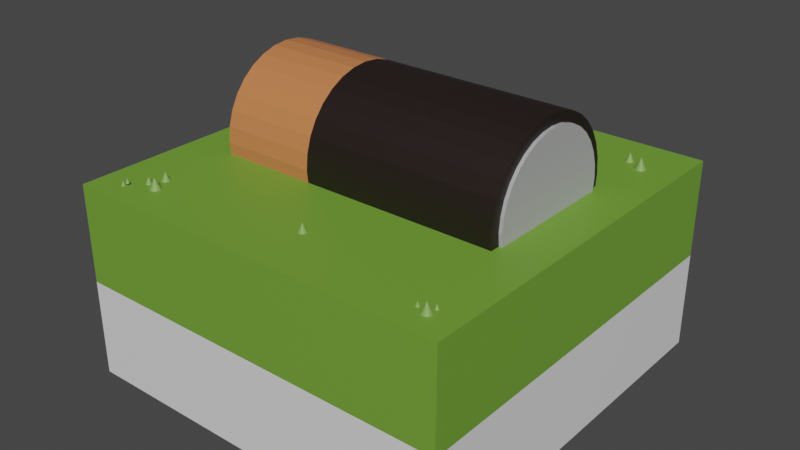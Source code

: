 # Source: batteryTile.blend  (saved by Blender 3.5.10; exported with 4.5.12 LTS)
import bpy
from mathutils import Matrix  # noqa: F401  (used for matrix-valued properties, if any)

bpy.ops.wm.read_factory_settings(use_empty=True)
scene = bpy.context.scene
scene.name = 'Scene'

# ---- collections
col_collection = bpy.data.collections.new('Collection'); scene.collection.children.link(col_collection)

# ---- materials (node trees are filled in below, after node groups)
mat_batterygold = bpy.data.materials.new('BatteryGold')
mat_batterygold.use_transparent_shadow = False
mat_batteryblack = bpy.data.materials.new('BatteryBlack')
mat_batteryblack.use_transparent_shadow = False
mat_batterymetal = bpy.data.materials.new('BatteryMetal')
mat_batterymetal.use_transparent_shadow = False
mat_base = bpy.data.materials.new('Base')
mat_base.use_transparent_shadow = False
mat_plains = bpy.data.materials.new('Plains')
mat_plains.use_transparent_shadow = False
mat_grass = bpy.data.materials.new('Grass')
mat_grass.use_transparent_shadow = False

# ---- material node trees
mat_batterygold.use_nodes = True; mat_batterygold.node_tree.nodes.clear()
_N = mat_batterygold.node_tree.nodes; _L = mat_batterygold.node_tree.links
n0 = _N.new('ShaderNodeBsdfPrincipled'); n0.name = 'Principled BSDF'; n0.location = (10, 300)
n0.distribution = 'GGX'
n0.subsurface_method = 'RANDOM_WALK_SKIN'
n0.inputs[0].default_value = (0.6095, 0.2031, 0.07279, 1.0)
n0.inputs[3].default_value = 1.45
n0.inputs[27].default_value = (0.0, 0.0, 0.0, 1.0)
n0.inputs[28].default_value = 1.0
n1 = _N.new('ShaderNodeOutputMaterial'); n1.name = 'Material Output'; n1.location = (300, 300)
_L.new(n0.outputs[0], n1.inputs[0])
n1.is_active_output = True
mat_batteryblack.use_nodes = True; mat_batteryblack.node_tree.nodes.clear()
_N = mat_batteryblack.node_tree.nodes; _L = mat_batteryblack.node_tree.links
n0 = _N.new('ShaderNodeBsdfPrincipled'); n0.name = 'Principled BSDF'; n0.location = (10, 300)
n0.distribution = 'GGX'
n0.subsurface_method = 'RANDOM_WALK_SKIN'
n0.inputs[0].default_value = (0.01526, 0.008624, 0.007057, 1.0)
n0.inputs[3].default_value = 1.45
n0.inputs[27].default_value = (0.0, 0.0, 0.0, 1.0)
n0.inputs[28].default_value = 1.0
n1 = _N.new('ShaderNodeOutputMaterial'); n1.name = 'Material Output'; n1.location = (300, 300)
_L.new(n0.outputs[0], n1.inputs[0])
n1.is_active_output = True
mat_batterymetal.use_nodes = True; mat_batterymetal.node_tree.nodes.clear()
_N = mat_batterymetal.node_tree.nodes; _L = mat_batterymetal.node_tree.links
n0 = _N.new('ShaderNodeBsdfPrincipled'); n0.name = 'Principled BSDF'; n0.location = (10, 300)
n0.distribution = 'GGX'
n0.subsurface_method = 'RANDOM_WALK_SKIN'
n0.inputs[0].default_value = (0.4339, 0.4339, 0.4339, 1.0)
n0.inputs[3].default_value = 1.45
n0.inputs[27].default_value = (0.0, 0.0, 0.0, 1.0)
n0.inputs[28].default_value = 1.0
n1 = _N.new('ShaderNodeOutputMaterial'); n1.name = 'Material Output'; n1.location = (300, 300)
_L.new(n0.outputs[0], n1.inputs[0])
n1.is_active_output = True
mat_base.use_nodes = True; mat_base.node_tree.nodes.clear()
_N = mat_base.node_tree.nodes; _L = mat_base.node_tree.links
n0 = _N.new('ShaderNodeBsdfPrincipled'); n0.name = 'Principled BSDF'; n0.location = (10, 300)
n0.distribution = 'GGX'
n0.subsurface_method = 'RANDOM_WALK_SKIN'
n0.inputs[3].default_value = 1.45
n0.inputs[27].default_value = (0.0, 0.0, 0.0, 1.0)
n0.inputs[28].default_value = 1.0
n1 = _N.new('ShaderNodeOutputMaterial'); n1.name = 'Material Output'; n1.location = (300, 300)
_L.new(n0.outputs[0], n1.inputs[0])
n1.is_active_output = True
mat_plains.use_nodes = True; mat_plains.node_tree.nodes.clear()
_N = mat_plains.node_tree.nodes; _L = mat_plains.node_tree.links
n0 = _N.new('ShaderNodeBsdfPrincipled'); n0.name = 'Principled BSDF'; n0.location = (10, 300)
n0.distribution = 'GGX'
n0.subsurface_method = 'RANDOM_WALK_SKIN'
n0.inputs[0].default_value = (0.1658, 0.3547, 0.03895, 1.0)
n0.inputs[3].default_value = 1.45
n0.inputs[27].default_value = (0.0, 0.0, 0.0, 1.0)
n0.inputs[28].default_value = 1.0
n1 = _N.new('ShaderNodeOutputMaterial'); n1.name = 'Material Output'; n1.location = (300, 300)
_L.new(n0.outputs[0], n1.inputs[0])
n1.is_active_output = True
mat_grass.use_nodes = True; mat_grass.node_tree.nodes.clear()
_N = mat_grass.node_tree.nodes; _L = mat_grass.node_tree.links
n0 = _N.new('ShaderNodeBsdfPrincipled'); n0.name = 'Principled BSDF'; n0.location = (10, 300)
n0.distribution = 'GGX'
n0.subsurface_method = 'RANDOM_WALK_SKIN'
n0.inputs[0].default_value = (0.2116, 0.3844, 0.0897, 1.0)
n0.inputs[3].default_value = 1.45
n0.inputs[27].default_value = (0.0, 0.0, 0.0, 1.0)
n0.inputs[28].default_value = 1.0
n1 = _N.new('ShaderNodeOutputMaterial'); n1.name = 'Material Output'; n1.location = (300, 300)
_L.new(n0.outputs[0], n1.inputs[0])
n1.is_active_output = True

# ---- world
world_world = bpy.data.worlds.new('World'); scene.world = world_world
world_world.use_nodes = True; world_world.node_tree.nodes.clear()
_N = world_world.node_tree.nodes; _L = world_world.node_tree.links
n0 = _N.new('ShaderNodeOutputWorld'); n0.name = 'World Output'; n0.location = (300, 300)
n1 = _N.new('ShaderNodeBackground'); n1.name = 'Background'; n1.location = (10, 300)
n1.inputs[0].default_value = (0.05088, 0.05088, 0.05088, 1.0)
_L.new(n1.outputs[0], n0.inputs[0])
n0.is_active_output = True
world_world.color = (0.05088, 0.05088, 0.05088)
world_world.use_sun_shadow = False
world_world.sun_shadow_jitter_overblur = 0.0

# ---- meshes
me_cylinder = bpy.data.meshes.new('Cylinder')
me_cylinder.from_pydata([(-0.375, 0.2, 1.639e-08), (0.375, 0.2, -1.639e-08), (-0.375, 0.1962, -0.03902), (0.375, 0.1962, -0.03902), (-0.375, 0.1848, -0.07654), (0.375, 0.1848, -0.07654), (-0.375, 0.1663, -0.1111), (0.375, 0.1663, -0.1111), (-0.375, 0.1414, -0.1414), (0.375, 0.1414, -0.1414), (-0.375, 0.1111, -0.1663), (0.375, 0.1111, -0.1663), (-0.375, 0.07654, -0.1848), (0.375, 0.07654, -0.1848), (-0.375, 0.03902, -0.1962), (0.375, 0.03902, -0.1962), (-0.375, 0.0, -0.2), (0.375, 0.0, -0.2), (-0.375, -0.03902, -0.1962), (0.375, -0.03902, -0.1962), (-0.375, -0.07654, -0.1848), (0.375, -0.07654, -0.1848), (-0.375, -0.1111, -0.1663), (0.375, -0.1111, -0.1663), (-0.375, -0.1414, -0.1414), (0.375, -0.1414, -0.1414), (-0.375, -0.1663, -0.1111), (0.375, -0.1663, -0.1111), (-0.375, -0.1848, -0.07654), (0.375, -0.1848, -0.07654), (-0.375, -0.1962, -0.03902), (0.375, -0.1962, -0.03902), (-0.375, -0.2, 1.639e-08), (0.375, -0.2, -1.639e-08), (-0.375, -0.1962, 0.03902), (0.375, -0.1962, 0.03902), (-0.375, -0.1848, 0.07654), (0.375, -0.1848, 0.07654), (-0.375, -0.1663, 0.1111), (0.375, -0.1663, 0.1111), (-0.375, -0.1414, 0.1414), (0.375, -0.1414, 0.1414), (-0.375, -0.1111, 0.1663), (0.375, -0.1111, 0.1663), (-0.375, -0.07654, 0.1848), (0.375, -0.07654, 0.1848), (-0.375, -0.03902, 0.1962), (0.375, -0.03902, 0.1962), (-0.375, 0.0, 0.2), (0.375, 0.0, 0.2), (-0.375, 0.03902, 0.1962), (0.375, 0.03902, 0.1962), (-0.375, 0.07654, 0.1848), (0.375, 0.07654, 0.1848), (-0.375, 0.1111, 0.1663), (0.375, 0.1111, 0.1663), (-0.375, 0.1414, 0.1414), (0.375, 0.1414, 0.1414), (-0.375, 0.1663, 0.1111), (0.375, 0.1663, 0.1111), (-0.375, 0.1848, 0.07654), (0.375, 0.1848, 0.07654), (-0.375, 0.1962, 0.03902), (0.375, 0.1962, 0.03902), (-0.1249, 0.2, 0.0), (-0.1249, 0.1962, -0.03902), (-0.1249, 0.1848, -0.07654), (-0.1249, 0.1663, -0.1111), (-0.1249, 0.1414, -0.1414), (-0.1249, 0.1111, -0.1663), (-0.1249, 0.07654, -0.1848), (-0.1249, 0.03902, -0.1962), (-0.1249, 0.0, -0.2), (-0.1249, -0.03902, -0.1962), (-0.1249, -0.07654, -0.1848), (-0.1249, -0.1111, -0.1663), (-0.1249, -0.1414, -0.1414), (-0.1249, -0.1663, -0.1111), (-0.1249, -0.1848, -0.07654), (-0.1249, -0.1962, -0.03902), (-0.1249, -0.2, 0.0), (-0.1249, -0.1962, 0.03902), (-0.1249, -0.1848, 0.07654), (-0.1249, -0.1663, 0.1111), (-0.1249, -0.1414, 0.1414), (-0.1249, -0.1111, 0.1663), (-0.1249, -0.07654, 0.1848), (-0.1249, -0.03902, 0.1962), (-0.1249, 0.0, 0.2), (-0.1249, 0.03902, 0.1962), (-0.1249, 0.07654, 0.1848), (-0.1249, 0.1111, 0.1663), (-0.1249, 0.1414, 0.1414), (-0.1249, 0.1663, 0.1111), (-0.1249, 0.1848, 0.07654), (-0.1249, 0.1962, 0.03902), (-0.375, 0.2, 1.639e-08), (-0.375, 0.1962, -0.03902), (-0.375, 0.1848, -0.07654), (-0.375, 0.1663, -0.1111), (-0.375, 0.1414, -0.1414), (-0.375, 0.1111, -0.1663), (-0.375, 0.07654, -0.1848), (-0.375, 0.03902, -0.1962), (-0.375, 0.0, -0.2), (-0.375, -0.03902, -0.1962), (-0.375, -0.07654, -0.1848), (-0.375, -0.1111, -0.1663), (-0.375, -0.1414, -0.1414), (-0.375, -0.1663, -0.1111), (-0.375, -0.1848, -0.07654), (-0.375, -0.1962, -0.03902), (-0.375, -0.2, 1.639e-08), (-0.375, -0.1962, 0.03902), (-0.375, -0.1848, 0.07654), (-0.375, -0.1663, 0.1111), (-0.375, -0.1414, 0.1414), (-0.375, -0.1111, 0.1663), (-0.375, -0.07654, 0.1848), (-0.375, -0.03902, 0.1962), (-0.375, 0.0, 0.2), (-0.375, 0.03902, 0.1962), (-0.375, 0.07654, 0.1848), (-0.375, 0.1111, 0.1663), (-0.375, 0.1414, 0.1414), (-0.375, 0.1663, 0.1111), (-0.375, 0.1848, 0.07654), (-0.375, 0.1962, 0.03902), (-0.375, 0.2, 1.639e-08), (-0.375, 0.1962, -0.03902), (-0.375, 0.1848, -0.07654), (-0.375, 0.1663, -0.1111), (-0.375, 0.1414, -0.1414), (-0.375, 0.1111, -0.1663), (-0.375, 0.07654, -0.1848), (-0.375, 0.03902, -0.1962), (-0.375, 0.0, -0.2), (-0.375, -0.03902, -0.1962), (-0.375, -0.07654, -0.1848), (-0.375, -0.1111, -0.1663), (-0.375, -0.1414, -0.1414), (-0.375, -0.1663, -0.1111), (-0.375, -0.1848, -0.07654), (-0.375, -0.1962, -0.03902), (-0.375, -0.2, 1.639e-08), (-0.375, -0.1962, 0.03902), (-0.375, -0.1848, 0.07654), (-0.375, -0.1663, 0.1111), (-0.375, -0.1414, 0.1414), (-0.375, -0.1111, 0.1663), (-0.375, -0.07654, 0.1848), (-0.375, -0.03902, 0.1962), (-0.375, 0.0, 0.2), (-0.375, 0.03902, 0.1962), (-0.375, 0.07654, 0.1848), (-0.375, 0.1111, 0.1663), (-0.375, 0.1414, 0.1414), (-0.375, 0.1663, 0.1111), (-0.375, 0.1848, 0.07654), (-0.375, 0.1962, 0.03902), (-0.375, 0.2, 1.639e-08), (-0.375, 0.1962, -0.03902), (-0.375, 0.1848, -0.07654), (-0.375, 0.1663, -0.1111), (-0.375, 0.1414, -0.1414), (-0.375, 0.1111, -0.1663), (-0.375, 0.07654, -0.1848), (-0.375, 0.03902, -0.1962), (-0.375, 0.0, -0.2), (-0.375, -0.03902, -0.1962), (-0.375, -0.07654, -0.1848), (-0.375, -0.1111, -0.1663), (-0.375, -0.1414, -0.1414), (-0.375, -0.1663, -0.1111), (-0.375, -0.1848, -0.07654), (-0.375, -0.1962, -0.03902), (-0.375, -0.2, 1.639e-08), (-0.375, -0.1962, 0.03902), (-0.375, -0.1848, 0.07654), (-0.375, -0.1663, 0.1111), (-0.375, -0.1414, 0.1414), (-0.375, -0.1111, 0.1663), (-0.375, -0.07654, 0.1848), (-0.375, -0.03902, 0.1962), (-0.375, 0.0, 0.2), (-0.375, 0.03902, 0.1962), (-0.375, 0.07654, 0.1848), (-0.375, 0.1111, 0.1663), (-0.375, 0.1414, 0.1414), (-0.375, 0.1663, 0.1111), (-0.375, 0.1848, 0.07654), (-0.375, 0.1962, 0.03902), (-0.375, 0.2, 1.639e-08), (-0.375, 0.1962, -0.03902), (-0.375, 0.1848, -0.07654), (-0.375, 0.1663, -0.1111), (-0.375, 0.1414, -0.1414), (-0.375, 0.1111, -0.1663), (-0.375, 0.07654, -0.1848), (-0.375, 0.03902, -0.1962), (-0.375, 0.0, -0.2), (-0.375, -0.03902, -0.1962), (-0.375, -0.07654, -0.1848), (-0.375, -0.1111, -0.1663), (-0.375, -0.1414, -0.1414), (-0.375, -0.1663, -0.1111), (-0.375, -0.1848, -0.07654), (-0.375, -0.1962, -0.03902), (-0.375, -0.2, 1.639e-08), (-0.375, -0.1962, 0.03902), (-0.375, -0.1848, 0.07654), (-0.375, -0.1663, 0.1111), (-0.375, -0.1414, 0.1414), (-0.375, -0.1111, 0.1663), (-0.375, -0.07654, 0.1848), (-0.375, -0.03902, 0.1962), (-0.375, 0.0, 0.2), (-0.375, 0.03902, 0.1962), (-0.375, 0.07654, 0.1848), (-0.375, 0.1111, 0.1663), (-0.375, 0.1414, 0.1414), (-0.375, 0.1663, 0.1111), (-0.375, 0.1848, 0.07654), (-0.375, 0.1962, 0.03902), (-0.375, 0.2, 1.639e-08), (-0.375, 0.1962, -0.03902), (-0.375, 0.1848, -0.07654), (-0.375, 0.1663, -0.1111), (-0.375, 0.1414, -0.1414), (-0.375, 0.1111, -0.1663), (-0.375, 0.07654, -0.1848), (-0.375, 0.03902, -0.1962), (-0.375, 0.0, -0.2), (-0.375, -0.03902, -0.1962), (-0.375, -0.07654, -0.1848), (-0.375, -0.1111, -0.1663), (-0.375, -0.1414, -0.1414), (-0.375, -0.1663, -0.1111), (-0.375, -0.1848, -0.07654), (-0.375, -0.1962, -0.03902), (-0.375, -0.2, 1.639e-08), (-0.375, -0.1962, 0.03902), (-0.375, -0.1848, 0.07654), (-0.375, -0.1663, 0.1111), (-0.375, -0.1414, 0.1414), (-0.375, -0.1111, 0.1663), (-0.375, -0.07654, 0.1848), (-0.375, -0.03902, 0.1962), (-0.375, 0.0, 0.2), (-0.375, 0.03902, 0.1962), (-0.375, 0.07654, 0.1848), (-0.375, 0.1111, 0.1663), (-0.375, 0.1414, 0.1414), (-0.375, 0.1663, 0.1111), (-0.375, 0.1848, 0.07654), (-0.375, 0.1962, 0.03902), (-0.375, 0.05867, 4.808e-09), (-0.375, 0.05754, -0.01145), (-0.375, 0.0542, -0.02245), (-0.375, 0.04878, -0.0326), (-0.375, 0.04149, -0.04149), (-0.375, 0.0326, -0.04878), (-0.375, 0.02245, -0.0542), (-0.375, 0.01145, -0.05754), (-0.375, 1.316e-09, -0.05867), (-0.375, -0.01145, -0.05754), (-0.375, -0.02245, -0.0542), (-0.375, -0.0326, -0.04878), (-0.375, -0.04149, -0.04149), (-0.375, -0.04878, -0.0326), (-0.375, -0.0542, -0.02245), (-0.375, -0.05754, -0.01145), (-0.375, -0.05867, 4.808e-09), (-0.375, -0.05754, 0.01145), (-0.375, -0.0542, 0.02245), (-0.375, -0.04878, 0.0326), (-0.375, -0.04149, 0.04149), (-0.375, -0.0326, 0.04878), (-0.375, -0.02245, 0.0542), (-0.375, -0.01145, 0.05754), (-0.375, 1.316e-09, 0.05867), (-0.375, 0.01145, 0.05754), (-0.375, 0.02245, 0.0542), (-0.375, 0.0326, 0.04878), (-0.375, 0.04149, 0.04149), (-0.375, 0.04878, 0.0326), (-0.375, 0.0542, 0.02245), (-0.375, 0.05754, 0.01145), (-0.3834, 0.05867, 4.808e-09), (-0.3834, 0.05754, -0.01145), (-0.3834, 0.0542, -0.02245), (-0.3834, 0.04878, -0.0326), (-0.3834, 0.04149, -0.04149), (-0.3834, 0.0326, -0.04878), (-0.3834, 0.02245, -0.0542), (-0.3834, 0.01145, -0.05754), (-0.3834, 1.679e-09, -0.05867), (-0.3834, -0.01145, -0.05754), (-0.3834, -0.02245, -0.0542), (-0.3834, -0.0326, -0.04878), (-0.3834, -0.04149, -0.04149), (-0.3834, -0.04878, -0.0326), (-0.3834, -0.0542, -0.02245), (-0.3834, -0.05754, -0.01145), (-0.3834, -0.05867, 4.808e-09), (-0.3834, -0.05754, 0.01145), (-0.3834, -0.0542, 0.02245), (-0.3834, -0.04878, 0.0326), (-0.3834, -0.04149, 0.04149), (-0.3834, -0.0326, 0.04878), (-0.3834, -0.02245, 0.0542), (-0.3834, -0.01145, 0.05754), (-0.3834, 1.679e-09, 0.05867), (-0.3834, 0.01145, 0.05754), (-0.3834, 0.02245, 0.0542), (-0.3834, 0.0326, 0.04878), (-0.3834, 0.04149, 0.04149), (-0.3834, 0.04878, 0.0326), (-0.3834, 0.0542, 0.02245), (-0.3834, 0.05754, 0.01145), (0.375, 0.1709, -0.034), (0.375, 0.1743, -1.812e-08), (0.375, 0.161, -0.06669), (0.375, 0.1449, -0.09682), (0.375, 0.1232, -0.1232), (0.375, 0.09682, -0.1449), (0.375, 0.06669, -0.161), (0.375, 0.034, -0.1709), (0.375, 2.396e-10, -0.1743), (0.375, -0.034, -0.1709), (0.375, -0.06669, -0.161), (0.375, -0.09682, -0.1449), (0.375, -0.1232, -0.1232), (0.375, -0.1449, -0.09682), (0.375, -0.161, -0.06669), (0.375, -0.1709, -0.034), (0.375, -0.1743, -1.812e-08), (0.375, -0.1709, 0.034), (0.375, -0.161, 0.06669), (0.375, -0.1449, 0.09682), (0.375, -0.1232, 0.1232), (0.375, -0.09682, 0.1449), (0.375, -0.06669, 0.161), (0.375, -0.034, 0.1709), (0.375, 2.396e-10, 0.1743), (0.375, 0.034, 0.1709), (0.375, 0.06669, 0.161), (0.375, 0.09682, 0.1449), (0.375, 0.1232, 0.1232), (0.375, 0.1449, 0.09682), (0.375, 0.161, 0.06669), (0.375, 0.1709, 0.034), (0.3834, 0.1709, -0.034), (0.3834, 0.1743, -1.812e-08), (0.3834, 0.161, -0.06669), (0.3834, 0.1449, -0.09682), (0.3834, 0.1232, -0.1232), (0.3834, 0.09682, -0.1449), (0.3834, 0.06669, -0.161), (0.3834, 0.034, -0.1709), (0.3834, -9.983e-10, -0.1743), (0.3834, -0.034, -0.1709), (0.3834, -0.06669, -0.161), (0.3834, -0.09682, -0.1449), (0.3834, -0.1232, -0.1232), (0.3834, -0.1449, -0.09682), (0.3834, -0.161, -0.06669), (0.3834, -0.1709, -0.034), (0.3834, -0.1743, -1.812e-08), (0.3834, -0.1709, 0.034), (0.3834, -0.161, 0.06669), (0.3834, -0.1449, 0.09682), (0.3834, -0.1232, 0.1232), (0.3834, -0.09682, 0.1449), (0.3834, -0.06669, 0.161), (0.3834, -0.034, 0.1709), (0.3834, -9.983e-10, 0.1743), (0.3834, 0.034, 0.1709), (0.3834, 0.06669, 0.161), (0.3834, 0.09682, 0.1449), (0.3834, 0.1232, 0.1232), (0.3834, 0.1449, 0.09682), (0.3834, 0.161, 0.06669), (0.3834, 0.1709, 0.034)], [], [(64, 1, 3, 65), (65, 3, 5, 66), (66, 5, 7, 67), (67, 7, 9, 68), (68, 9, 11, 69), (69, 11, 13, 70), (70, 13, 15, 71), (71, 15, 17, 72), (72, 17, 19, 73), (73, 19, 21, 74), (74, 21, 23, 75), (75, 23, 25, 76), (76, 25, 27, 77), (77, 27, 29, 78), (78, 29, 31, 79), (79, 31, 33, 80), (80, 33, 35, 81), (81, 35, 37, 82), (82, 37, 39, 83), (83, 39, 41, 84), (84, 41, 43, 85), (85, 43, 45, 86), (86, 45, 47, 87), (87, 47, 49, 88), (88, 49, 51, 89), (89, 51, 53, 90), (90, 53, 55, 91), (91, 55, 57, 92), (92, 57, 59, 93), (93, 59, 61, 94), (9, 7, 323, 324), (94, 61, 63, 95), (95, 63, 1, 64), (8, 10, 101, 100), (62, 95, 64, 0), (60, 94, 95, 62), (58, 93, 94, 60), (56, 92, 93, 58), (54, 91, 92, 56), (52, 90, 91, 54), (50, 89, 90, 52), (48, 88, 89, 50), (46, 87, 88, 48), (44, 86, 87, 46), (42, 85, 86, 44), (40, 84, 85, 42), (38, 83, 84, 40), (36, 82, 83, 38), (34, 81, 82, 36), (32, 80, 81, 34), (30, 79, 80, 32), (28, 78, 79, 30), (26, 77, 78, 28), (24, 76, 77, 26), (22, 75, 76, 24), (20, 74, 75, 22), (18, 73, 74, 20), (16, 72, 73, 18), (14, 71, 72, 16), (12, 70, 71, 14), (10, 69, 70, 12), (8, 68, 69, 10), (6, 67, 68, 8), (4, 66, 67, 6), (2, 65, 66, 4), (0, 64, 65, 2), (110, 111, 143, 142), (26, 28, 110, 109), (44, 46, 119, 118), (0, 2, 97, 96), (62, 0, 96, 127), (18, 20, 106, 105), (36, 38, 115, 114), (54, 56, 124, 123), (10, 12, 102, 101), (28, 30, 111, 110), (46, 48, 120, 119), (2, 4, 98, 97), (20, 22, 107, 106), (38, 40, 116, 115), (56, 58, 125, 124), (12, 14, 103, 102), (30, 32, 112, 111), (48, 50, 121, 120), (4, 6, 99, 98), (22, 24, 108, 107), (40, 42, 117, 116), (58, 60, 126, 125), (14, 16, 104, 103), (32, 34, 113, 112), (50, 52, 122, 121), (6, 8, 100, 99), (24, 26, 109, 108), (42, 44, 118, 117), (60, 62, 127, 126), (16, 18, 105, 104), (34, 36, 114, 113), (52, 54, 123, 122), (138, 139, 171, 170), (97, 98, 130, 129), (124, 125, 157, 156), (111, 112, 144, 143), (98, 99, 131, 130), (125, 126, 158, 157), (112, 113, 145, 144), (99, 100, 132, 131), (126, 127, 159, 158), (113, 114, 146, 145), (100, 101, 133, 132), (127, 96, 128, 159), (114, 115, 147, 146), (101, 102, 134, 133), (115, 116, 148, 147), (102, 103, 135, 134), (116, 117, 149, 148), (103, 104, 136, 135), (117, 118, 150, 149), (104, 105, 137, 136), (118, 119, 151, 150), (105, 106, 138, 137), (119, 120, 152, 151), (106, 107, 139, 138), (120, 121, 153, 152), (107, 108, 140, 139), (121, 122, 154, 153), (108, 109, 141, 140), (122, 123, 155, 154), (109, 110, 142, 141), (96, 97, 129, 128), (123, 124, 156, 155), (160, 161, 162, 163, 164, 165, 166, 167, 168, 169, 170, 171, 172, 173, 174, 175, 176, 177, 178, 179, 180, 181, 182, 183, 184, 185, 186, 187, 188, 189, 190, 191), (152, 153, 185, 184), (139, 140, 172, 171), (153, 154, 186, 185), (140, 141, 173, 172), (154, 155, 187, 186), (141, 142, 174, 173), (128, 129, 161, 160), (155, 156, 188, 187), (142, 143, 175, 174), (129, 130, 162, 161), (156, 157, 189, 188), (143, 144, 176, 175), (130, 131, 163, 162), (157, 158, 190, 189), (144, 145, 177, 176), (131, 132, 164, 163), (158, 159, 191, 190), (145, 146, 178, 177), (132, 133, 165, 164), (159, 128, 160, 191), (146, 147, 179, 178), (133, 134, 166, 165), (147, 148, 180, 179), (134, 135, 167, 166), (148, 149, 181, 180), (135, 136, 168, 167), (149, 150, 182, 181), (136, 137, 169, 168), (150, 151, 183, 182), (137, 138, 170, 169), (151, 152, 184, 183), (196, 197, 229, 228), (223, 192, 224, 255), (210, 211, 243, 242), (197, 198, 230, 229), (211, 212, 244, 243), (198, 199, 231, 230), (212, 213, 245, 244), (199, 200, 232, 231), (213, 214, 246, 245), (200, 201, 233, 232), (214, 215, 247, 246), (201, 202, 234, 233), (215, 216, 248, 247), (202, 203, 235, 234), (216, 217, 249, 248), (203, 204, 236, 235), (217, 218, 250, 249), (204, 205, 237, 236), (218, 219, 251, 250), (205, 206, 238, 237), (192, 193, 225, 224), (219, 220, 252, 251), (206, 207, 239, 238), (193, 194, 226, 225), (220, 221, 253, 252), (207, 208, 240, 239), (194, 195, 227, 226), (221, 222, 254, 253), (208, 209, 241, 240), (195, 196, 228, 227), (222, 223, 255, 254), (209, 210, 242, 241), (256, 287, 286, 285, 284, 283, 282, 281, 280, 279, 278, 277, 276, 275, 274, 273, 272, 271, 270, 269, 268, 267, 266, 265, 264, 263, 262, 261, 260, 259, 258, 257), (288, 289, 290, 291, 292, 293, 294, 295, 296, 297, 298, 299, 300, 301, 302, 303, 304, 305, 306, 307, 308, 309, 310, 311, 312, 313, 314, 315, 316, 317, 318, 319), (275, 276, 308, 307), (262, 263, 295, 294), (276, 277, 309, 308), (263, 264, 296, 295), (277, 278, 310, 309), (264, 265, 297, 296), (278, 279, 311, 310), (265, 266, 298, 297), (279, 280, 312, 311), (266, 267, 299, 298), (280, 281, 313, 312), (267, 268, 300, 299), (281, 282, 314, 313), (268, 269, 301, 300), (282, 283, 315, 314), (269, 270, 302, 301), (256, 257, 289, 288), (283, 284, 316, 315), (270, 271, 303, 302), (257, 258, 290, 289), (284, 285, 317, 316), (271, 272, 304, 303), (258, 259, 291, 290), (285, 286, 318, 317), (272, 273, 305, 304), (259, 260, 292, 291), (286, 287, 319, 318), (273, 274, 306, 305), (260, 261, 293, 292), (287, 256, 288, 319), (274, 275, 307, 306), (261, 262, 294, 293), (337, 336, 368, 369), (27, 25, 332, 333), (45, 43, 341, 342), (63, 61, 350, 351), (19, 17, 328, 329), (37, 35, 337, 338), (55, 53, 346, 347), (11, 9, 324, 325), (29, 27, 333, 334), (47, 45, 342, 343), (3, 1, 321, 320), (1, 63, 351, 321), (21, 19, 329, 330), (39, 37, 338, 339), (57, 55, 347, 348), (13, 11, 325, 326), (31, 29, 334, 335), (49, 47, 343, 344), (5, 3, 320, 322), (23, 21, 330, 331), (41, 39, 339, 340), (59, 57, 348, 349), (15, 13, 326, 327), (33, 31, 335, 336), (51, 49, 344, 345), (7, 5, 322, 323), (25, 23, 331, 332), (43, 41, 340, 341), (61, 59, 349, 350), (17, 15, 327, 328), (35, 33, 336, 337), (53, 51, 345, 346), (352, 353, 383, 382, 381, 380, 379, 378, 377, 376, 375, 374, 373, 372, 371, 370, 369, 368, 367, 366, 365, 364, 363, 362, 361, 360, 359, 358, 357, 356, 355, 354), (324, 323, 355, 356), (351, 350, 382, 383), (338, 337, 369, 370), (325, 324, 356, 357), (321, 351, 383, 353), (339, 338, 370, 371), (326, 325, 357, 358), (340, 339, 371, 372), (327, 326, 358, 359), (341, 340, 372, 373), (328, 327, 359, 360), (342, 341, 373, 374), (329, 328, 360, 361), (343, 342, 374, 375), (330, 329, 361, 362), (344, 343, 375, 376), (331, 330, 362, 363), (345, 344, 376, 377), (332, 331, 363, 364), (346, 345, 377, 378), (333, 332, 364, 365), (347, 346, 378, 379), (334, 333, 365, 366), (320, 321, 353, 352), (348, 347, 379, 380), (335, 334, 366, 367), (322, 320, 352, 354), (349, 348, 380, 381), (336, 335, 367, 368), (323, 322, 354, 355), (350, 349, 381, 382)])
me_cylinder.polygons.foreach_set('material_index', [1, 1, 1, 1, 1, 1, 1, 1, 1, 1, 1, 1, 1, 1, 1, 1, 1, 1, 1, 1, 1, 1, 1, 1, 1, 1, 1, 1, 1, 1, 1, 1, 1, 0, 0, 0, 0, 0, 0, 0, 0, 0, 0, 0, 0, 0, 0, 0, 0, 0, 0, 0, 0, 0, 0, 0, 0, 0, 0, 0, 0, 0, 0, 0, 0, 0, 0, 0, 0, 0, 0, 0, 0, 0, 0, 0, 0, 0, 0, 0, 0, 0, 0, 0, 0, 0, 0, 0, 0, 0, 0, 0, 0, 0, 0, 0, 0, 0, 0, 0, 0, 0, 0, 0, 0, 0, 0, 0, 0, 0, 0, 0, 0, 0, 0, 0, 0, 0, 0, 0, 0, 0, 0, 0, 0, 0, 0, 0, 0, 0, 0, 0, 0, 0, 0, 0, 0, 0, 0, 0, 0, 0, 0, 0, 0, 0, 0, 0, 0, 0, 0, 0, 0, 0, 0, 0, 0, 0, 0, 0, 0, 0, 0, 0, 0, 0, 0, 0, 0, 0, 0, 0, 0, 0, 0, 0, 0, 0, 0, 0, 0, 0, 0, 0, 0, 0, 0, 0, 0, 0, 0, 0, 0, 0, 0, 2, 2, 2, 2, 2, 2, 2, 2, 2, 2, 2, 2, 2, 2, 2, 2, 2, 2, 2, 2, 2, 2, 2, 2, 2, 2, 2, 2, 2, 2, 2, 2, 2, 2, 1, 1, 1, 1, 1, 1, 1, 1, 1, 1, 1, 1, 1, 1, 1, 1, 1, 1, 1, 1, 1, 1, 1, 1, 1, 1, 1, 1, 1, 1, 1, 2, 2, 2, 2, 2, 2, 2, 2, 2, 2, 2, 2, 2, 2, 2, 2, 2, 2, 2, 2, 2, 2, 2, 2, 2, 2, 2, 2, 2, 2, 2, 2])
_uv = me_cylinder.uv_layers.new(name='UVMap')
_uv.uv.foreach_set('vector', [1.0, 0.75, 1.0, 1.0, 0.9688, 1.0, 0.9688, 0.75, 0.9688, 0.75, 0.9688, 1.0, 0.9375, 1.0, 0.9375, 0.75, 0.9375, 0.75, 0.9375, 1.0, 0.9062, 1.0, 0.9062, 0.75, 0.9062, 0.75, 0.9062, 1.0, 0.875, 1.0, 0.875, 0.75, 0.875, 0.75, 0.875, 1.0, 0.8438, 1.0, 0.8438, 0.75, 0.8438, 0.75, 0.8438, 1.0, 0.8125, 1.0, 0.8125, 0.75, 0.8125, 0.75, 0.8125, 1.0, 0.7812, 1.0, 0.7812, 0.75, 0.7812, 0.75, 0.7812, 1.0, 0.75, 1.0, 0.75, 0.75, 0.75, 0.75, 0.75, 1.0, 0.7188, 1.0, 0.7188, 0.75, 0.7188, 0.75, 0.7188, 1.0, 0.6875, 1.0, 0.6875, 0.75, 0.6875, 0.75, 0.6875, 1.0, 0.6562, 1.0, 0.6562, 0.75, 0.6562, 0.75, 0.6562, 1.0, 0.625, 1.0, 0.625, 0.75, 0.625, 0.75, 0.625, 1.0, 0.5938, 1.0, 0.5938, 0.75, 0.5938, 0.75, 0.5938, 1.0, 0.5625, 1.0, 0.5625, 0.75, 0.5625, 0.75, 0.5625, 1.0, 0.5312, 1.0, 0.5312, 0.75, 0.5312, 0.75, 0.5312, 1.0, 0.5, 1.0, 0.5, 0.75, 0.5, 0.75, 0.5, 1.0, 0.4688, 1.0, 0.4688, 0.75, 0.4688, 0.75, 0.4688, 1.0, 0.4375, 1.0, 0.4375, 0.75, 0.4375, 0.75, 0.4375, 1.0, 0.4062, 1.0, 0.4062, 0.75, 0.4062, 0.75, 0.4062, 1.0, 0.375, 1.0, 0.375, 0.75, 0.375, 0.75, 0.375, 1.0, 0.3438, 1.0, 0.3438, 0.75, 0.3438, 0.75, 0.3438, 1.0, 0.3125, 1.0, 0.3125, 0.75, 0.3125, 0.75, 0.3125, 1.0, 0.2812, 1.0, 0.2812, 0.75, 0.2812, 0.75, 0.2812, 1.0, 0.25, 1.0, 0.25, 0.75, 0.25, 0.75, 0.25, 1.0, 0.2188, 1.0, 0.2188, 0.75, 0.2188, 0.75, 0.2188, 1.0, 0.1875, 1.0, 0.1875, 0.75, 0.1875, 0.75, 0.1875, 1.0, 0.1562, 1.0, 0.1562, 0.75, 0.1562, 0.75, 0.1562, 1.0, 0.125, 1.0, 0.125, 0.75, 0.125, 0.75, 0.125, 1.0, 0.09375, 1.0, 0.09375, 0.75, 0.09375, 0.75, 0.09375, 1.0, 0.0625, 1.0, 0.0625, 0.75, 0.875, 1.0, 0.9062, 1.0, 0.9062, 1.0, 0.875, 1.0, 0.0625, 0.75, 0.0625, 1.0, 0.03125, 1.0, 0.03125, 0.75, 0.03125, 0.75, 0.03125, 1.0, 0.0, 1.0, 0.0, 0.75, 0.875, 0.5, 0.8438, 0.5, 0.8438, 0.5, 0.875, 0.5, 0.03125, 0.5, 0.03125, 0.75, 0.0, 0.75, 0.0, 0.5, 0.0625, 0.5, 0.0625, 0.75, 0.03125, 0.75, 0.03125, 0.5, 0.09375, 0.5, 0.09375, 0.75, 0.0625, 0.75, 0.0625, 0.5, 0.125, 0.5, 0.125, 0.75, 0.09375, 0.75, 0.09375, 0.5, 0.1562, 0.5, 0.1562, 0.75, 0.125, 0.75, 0.125, 0.5, 0.1875, 0.5, 0.1875, 0.75, 0.1562, 0.75, 0.1562, 0.5, 0.2188, 0.5, 0.2188, 0.75, 0.1875, 0.75, 0.1875, 0.5, 0.25, 0.5, 0.25, 0.75, 0.2188, 0.75, 0.2188, 0.5, 0.2812, 0.5, 0.2812, 0.75, 0.25, 0.75, 0.25, 0.5, 0.3125, 0.5, 0.3125, 0.75, 0.2812, 0.75, 0.2812, 0.5, 0.3438, 0.5, 0.3438, 0.75, 0.3125, 0.75, 0.3125, 0.5, 0.375, 0.5, 0.375, 0.75, 0.3438, 0.75, 0.3438, 0.5, 0.4062, 0.5, 0.4062, 0.75, 0.375, 0.75, 0.375, 0.5, 0.4375, 0.5, 0.4375, 0.75, 0.4062, 0.75, 0.4062, 0.5, 0.4688, 0.5, 0.4688, 0.75, 0.4375, 0.75, 0.4375, 0.5, 0.5, 0.5, 0.5, 0.75, 0.4688, 0.75, 0.4688, 0.5, 0.5312, 0.5, 0.5312, 0.75, 0.5, 0.75, 0.5, 0.5, 0.5625, 0.5, 0.5625, 0.75, 0.5312, 0.75, 0.5312, 0.5, 0.5938, 0.5, 0.5938, 0.75, 0.5625, 0.75, 0.5625, 0.5, 0.625, 0.5, 0.625, 0.75, 0.5938, 0.75, 0.5938, 0.5, 0.6562, 0.5, 0.6562, 0.75, 0.625, 0.75, 0.625, 0.5, 0.6875, 0.5, 0.6875, 0.75, 0.6562, 0.75, 0.6562, 0.5, 0.7188, 0.5, 0.7188, 0.75, 0.6875, 0.75, 0.6875, 0.5, 0.75, 0.5, 0.75, 0.75, 0.7188, 0.75, 0.7188, 0.5, 0.7812, 0.5, 0.7812, 0.75, 0.75, 0.75, 0.75, 0.5, 0.8125, 0.5, 0.8125, 0.75, 0.7812, 0.75, 0.7812, 0.5, 0.8438, 0.5, 0.8438, 0.75, 0.8125, 0.75, 0.8125, 0.5, 0.875, 0.5, 0.875, 0.75, 0.8438, 0.75, 0.8438, 0.5, 0.9062, 0.5, 0.9062, 0.75, 0.875, 0.75, 0.875, 0.5, 0.9375, 0.5, 0.9375, 0.75, 0.9062, 0.75, 0.9062, 0.5, 0.9688, 0.5, 0.9688, 0.75, 0.9375, 0.75, 0.9375, 0.5, 1.0, 0.5, 1.0, 0.75, 0.9688, 0.75, 0.9688, 0.5, 0.5625, 0.5, 0.5312, 0.5, 0.5312, 0.5, 0.5625, 0.5, 0.5938, 0.5, 0.5625, 0.5, 0.5625, 0.5, 0.5938, 0.5, 0.3125, 0.5, 0.2812, 0.5, 0.2812, 0.5, 0.3125, 0.5, 1.0, 0.5, 0.9688, 0.5, 0.9688, 0.5, 1.0, 0.5, 0.03125, 0.5, 0.0, 0.5, 0.0, 0.5, 0.03125, 0.5, 0.7188, 0.5, 0.6875, 0.5, 0.6875, 0.5, 0.7188, 0.5, 0.4375, 0.5, 0.4062, 0.5, 0.4062, 0.5, 0.4375, 0.5, 0.1562, 0.5, 0.125, 0.5, 0.125, 0.5, 0.1562, 0.5, 0.8438, 0.5, 0.8125, 0.5, 0.8125, 0.5, 0.8438, 0.5, 0.5625, 0.5, 0.5312, 0.5, 0.5312, 0.5, 0.5625, 0.5, 0.2812, 0.5, 0.25, 0.5, 0.25, 0.5, 0.2812, 0.5, 0.9688, 0.5, 0.9375, 0.5, 0.9375, 0.5, 0.9688, 0.5, 0.6875, 0.5, 0.6562, 0.5, 0.6562, 0.5, 0.6875, 0.5, 0.4062, 0.5, 0.375, 0.5, 0.375, 0.5, 0.4062, 0.5, 0.125, 0.5, 0.09375, 0.5, 0.09375, 0.5, 0.125, 0.5, 0.8125, 0.5, 0.7812, 0.5, 0.7812, 0.5, 0.8125, 0.5, 0.5312, 0.5, 0.5, 0.5, 0.5, 0.5, 0.5312, 0.5, 0.25, 0.5, 0.2188, 0.5, 0.2188, 0.5, 0.25, 0.5, 0.9375, 0.5, 0.9062, 0.5, 0.9062, 0.5, 0.9375, 0.5, 0.6562, 0.5, 0.625, 0.5, 0.625, 0.5, 0.6562, 0.5, 0.375, 0.5, 0.3438, 0.5, 0.3438, 0.5, 0.375, 0.5, 0.09375, 0.5, 0.0625, 0.5, 0.0625, 0.5, 0.09375, 0.5, 0.7812, 0.5, 0.75, 0.5, 0.75, 0.5, 0.7812, 0.5, 0.5, 0.5, 0.4688, 0.5, 0.4688, 0.5, 0.5, 0.5, 0.2188, 0.5, 0.1875, 0.5, 0.1875, 0.5, 0.2188, 0.5, 0.9062, 0.5, 0.875, 0.5, 0.875, 0.5, 0.9062, 0.5, 0.625, 0.5, 0.5938, 0.5, 0.5938, 0.5, 0.625, 0.5, 0.3438, 0.5, 0.3125, 0.5, 0.3125, 0.5, 0.3438, 0.5, 0.0625, 0.5, 0.03125, 0.5, 0.03125, 0.5, 0.0625, 0.5, 0.75, 0.5, 0.7188, 0.5, 0.7188, 0.5, 0.75, 0.5, 0.4688, 0.5, 0.4375, 0.5, 0.4375, 0.5, 0.4688, 0.5, 0.1875, 0.5, 0.1562, 0.5, 0.1562, 0.5, 0.1875, 0.5, 0.6875, 0.5, 0.6562, 0.5, 0.6562, 0.5, 0.6875, 0.5, 0.9688, 0.5, 0.9375, 0.5, 0.9375, 0.5, 0.9688, 0.5, 0.125, 0.5, 0.09375, 0.5, 0.09375, 0.5, 0.125, 0.5, 0.5312, 0.5, 0.5, 0.5, 0.5, 0.5, 0.5312, 0.5, 0.9375, 0.5, 0.9062, 0.5, 0.9062, 0.5, 0.9375, 0.5, 0.09375, 0.5, 0.0625, 0.5, 0.0625, 0.5, 0.09375, 0.5, 0.5, 0.5, 0.4688, 0.5, 0.4688, 0.5, 0.5, 0.5, 0.9062, 0.5, 0.875, 0.5, 0.875, 0.5, 0.9062, 0.5, 0.0625, 0.5, 0.03125, 0.5, 0.03125, 0.5, 0.0625, 0.5, 0.4688, 0.5, 0.4375, 0.5, 0.4375, 0.5, 0.4688, 0.5, 0.875, 0.5, 0.8438, 0.5, 0.8438, 0.5, 0.875, 0.5, 0.03125, 0.5, 0.0, 0.5, 0.0, 0.5, 0.03125, 0.5, 0.4375, 0.5, 0.4062, 0.5, 0.4062, 0.5, 0.4375, 0.5, 0.8438, 0.5, 0.8125, 0.5, 0.8125, 0.5, 0.8438, 0.5, 0.4062, 0.5, 0.375, 0.5, 0.375, 0.5, 0.4062, 0.5, 0.8125, 0.5, 0.7812, 0.5, 0.7812, 0.5, 0.8125, 0.5, 0.375, 0.5, 0.3438, 0.5, 0.3438, 0.5, 0.375, 0.5, 0.7812, 0.5, 0.75, 0.5, 0.75, 0.5, 0.7812, 0.5, 0.3438, 0.5, 0.3125, 0.5, 0.3125, 0.5, 0.3438, 0.5, 0.75, 0.5, 0.7188, 0.5, 0.7188, 0.5, 0.75, 0.5, 0.3125, 0.5, 0.2812, 0.5, 0.2812, 0.5, 0.3125, 0.5, 0.7188, 0.5, 0.6875, 0.5, 0.6875, 0.5, 0.7188, 0.5, 0.2812, 0.5, 0.25, 0.5, 0.25, 0.5, 0.2812, 0.5, 0.6875, 0.5, 0.6562, 0.5, 0.6562, 0.5, 0.6875, 0.5, 0.25, 0.5, 0.2188, 0.5, 0.2188, 0.5, 0.25, 0.5, 0.6562, 0.5, 0.625, 0.5, 0.625, 0.5, 0.6562, 0.5, 0.2188, 0.5, 0.1875, 0.5, 0.1875, 0.5, 0.2188, 0.5, 0.625, 0.5, 0.5938, 0.5, 0.5938, 0.5, 0.625, 0.5, 0.1875, 0.5, 0.1562, 0.5, 0.1562, 0.5, 0.1875, 0.5, 0.5938, 0.5, 0.5625, 0.5, 0.5625, 0.5, 0.5938, 0.5, 1.0, 0.5, 0.9688, 0.5, 0.9688, 0.5, 1.0, 0.5, 0.1562, 0.5, 0.125, 0.5, 0.125, 0.5, 0.1562, 0.5, 0.75, 0.49, 0.7968, 0.4854, 0.8418, 0.4717, 0.8833, 0.4496, 0.9197, 0.4197, 0.9496, 0.3833, 0.9717, 0.3418, 0.9854, 0.2968, 0.99, 0.25, 0.9854, 0.2032, 0.9717, 0.1582, 0.9496, 0.1167, 0.9197, 0.08029, 0.8833, 0.05045, 0.8418, 0.02827, 0.7968, 0.01461, 0.75, 0.01, 0.7032, 0.01461, 0.6582, 0.02827, 0.6167, 0.05045, 0.5803, 0.08029, 0.5504, 0.1167, 0.5283, 0.1582, 0.5146, 0.2032, 0.51, 0.25, 0.5146, 0.2968, 0.5283, 0.3418, 0.5504, 0.3833, 0.5803, 0.4197, 0.6167, 0.4496, 0.6582, 0.4717, 0.7032, 0.4854, 0.25, 0.5, 0.2188, 0.5, 0.2188, 0.5, 0.25, 0.5, 0.6562, 0.5, 0.625, 0.5, 0.625, 0.5, 0.6562, 0.5, 0.2188, 0.5, 0.1875, 0.5, 0.1875, 0.5, 0.2188, 0.5, 0.625, 0.5, 0.5938, 0.5, 0.5938, 0.5, 0.625, 0.5, 0.1875, 0.5, 0.1562, 0.5, 0.1562, 0.5, 0.1875, 0.5, 0.5938, 0.5, 0.5625, 0.5, 0.5625, 0.5, 0.5938, 0.5, 1.0, 0.5, 0.9688, 0.5, 0.9688, 0.5, 1.0, 0.5, 0.1562, 0.5, 0.125, 0.5, 0.125, 0.5, 0.1562, 0.5, 0.5625, 0.5, 0.5312, 0.5, 0.5312, 0.5, 0.5625, 0.5, 0.9688, 0.5, 0.9375, 0.5, 0.9375, 0.5, 0.9688, 0.5, 0.125, 0.5, 0.09375, 0.5, 0.09375, 0.5, 0.125, 0.5, 0.5312, 0.5, 0.5, 0.5, 0.5, 0.5, 0.5312, 0.5, 0.9375, 0.5, 0.9062, 0.5, 0.9062, 0.5, 0.9375, 0.5, 0.09375, 0.5, 0.0625, 0.5, 0.0625, 0.5, 0.09375, 0.5, 0.5, 0.5, 0.4688, 0.5, 0.4688, 0.5, 0.5, 0.5, 0.9062, 0.5, 0.875, 0.5, 0.875, 0.5, 0.9062, 0.5, 0.0625, 0.5, 0.03125, 0.5, 0.03125, 0.5, 0.0625, 0.5, 0.4688, 0.5, 0.4375, 0.5, 0.4375, 0.5, 0.4688, 0.5, 0.875, 0.5, 0.8438, 0.5, 0.8438, 0.5, 0.875, 0.5, 0.03125, 0.5, 0.0, 0.5, 0.0, 0.5, 0.03125, 0.5, 0.4375, 0.5, 0.4062, 0.5, 0.4062, 0.5, 0.4375, 0.5, 0.8438, 0.5, 0.8125, 0.5, 0.8125, 0.5, 0.8438, 0.5, 0.4062, 0.5, 0.375, 0.5, 0.375, 0.5, 0.4062, 0.5, 0.8125, 0.5, 0.7812, 0.5, 0.7812, 0.5, 0.8125, 0.5, 0.375, 0.5, 0.3438, 0.5, 0.3438, 0.5, 0.375, 0.5, 0.7812, 0.5, 0.75, 0.5, 0.75, 0.5, 0.7812, 0.5, 0.3438, 0.5, 0.3125, 0.5, 0.3125, 0.5, 0.3438, 0.5, 0.75, 0.5, 0.7188, 0.5, 0.7188, 0.5, 0.75, 0.5, 0.3125, 0.5, 0.2812, 0.5, 0.2812, 0.5, 0.3125, 0.5, 0.7188, 0.5, 0.6875, 0.5, 0.6875, 0.5, 0.7188, 0.5, 0.2812, 0.5, 0.25, 0.5, 0.25, 0.5, 0.2812, 0.5, 0.9197, 0.4197, 0.9496, 0.3833, 0.9496, 0.3833, 0.9197, 0.4197, 0.7032, 0.4854, 0.75, 0.49, 0.75, 0.49, 0.7032, 0.4854, 0.6582, 0.02827, 0.6167, 0.05045, 0.6167, 0.05045, 0.6582, 0.02827, 0.9496, 0.3833, 0.9717, 0.3418, 0.9717, 0.3418, 0.9496, 0.3833, 0.6167, 0.05045, 0.5803, 0.08029, 0.5803, 0.08029, 0.6167, 0.05045, 0.9717, 0.3418, 0.9854, 0.2968, 0.9854, 0.2968, 0.9717, 0.3418, 0.5803, 0.08029, 0.5504, 0.1167, 0.5504, 0.1167, 0.5803, 0.08029, 0.9854, 0.2968, 0.99, 0.25, 0.99, 0.25, 0.9854, 0.2968, 0.5504, 0.1167, 0.5283, 0.1582, 0.5283, 0.1582, 0.5504, 0.1167, 0.99, 0.25, 0.9854, 0.2032, 0.9854, 0.2032, 0.99, 0.25, 0.5283, 0.1582, 0.5146, 0.2032, 0.5146, 0.2032, 0.5283, 0.1582, 0.9854, 0.2032, 0.9717, 0.1582, 0.9717, 0.1582, 0.9854, 0.2032, 0.5146, 0.2032, 0.51, 0.25, 0.51, 0.25, 0.5146, 0.2032, 0.9717, 0.1582, 0.9496, 0.1167, 0.9496, 0.1167, 0.9717, 0.1582, 0.51, 0.25, 0.5146, 0.2968, 0.5146, 0.2968, 0.51, 0.25, 0.9496, 0.1167, 0.9197, 0.08029, 0.9197, 0.08029, 0.9496, 0.1167, 0.5146, 0.2968, 0.5283, 0.3418, 0.5283, 0.3418, 0.5146, 0.2968, 0.9197, 0.08029, 0.8833, 0.05045, 0.8833, 0.05045, 0.9197, 0.08029, 0.5283, 0.3418, 0.5504, 0.3833, 0.5504, 0.3833, 0.5283, 0.3418, 0.8833, 0.05045, 0.8418, 0.02827, 0.8418, 0.02827, 0.8833, 0.05045, 0.75, 0.49, 0.7968, 0.4854, 0.7968, 0.4854, 0.75, 0.49, 0.5504, 0.3833, 0.5803, 0.4197, 0.5803, 0.4197, 0.5504, 0.3833, 0.8418, 0.02827, 0.7968, 0.01461, 0.7968, 0.01461, 0.8418, 0.02827, 0.7968, 0.4854, 0.8418, 0.4717, 0.8418, 0.4717, 0.7968, 0.4854, 0.5803, 0.4197, 0.6167, 0.4496, 0.6167, 0.4496, 0.5803, 0.4197, 0.7968, 0.01461, 0.75, 0.01, 0.75, 0.01, 0.7968, 0.01461, 0.8418, 0.4717, 0.8833, 0.4496, 0.8833, 0.4496, 0.8418, 0.4717, 0.6167, 0.4496, 0.6582, 0.4717, 0.6582, 0.4717, 0.6167, 0.4496, 0.75, 0.01, 0.7032, 0.01461, 0.7032, 0.01461, 0.75, 0.01, 0.8833, 0.4496, 0.9197, 0.4197, 0.9197, 0.4197, 0.8833, 0.4496, 0.6582, 0.4717, 0.7032, 0.4854, 0.7032, 0.4854, 0.6582, 0.4717, 0.7032, 0.01461, 0.6582, 0.02827, 0.6582, 0.02827, 0.7032, 0.01461, 0.75, 0.49, 0.7032, 0.4854, 0.6582, 0.4717, 0.6167, 0.4496, 0.5803, 0.4197, 0.5504, 0.3833, 0.5283, 0.3418, 0.5146, 0.2968, 0.51, 0.25, 0.5146, 0.2032, 0.5283, 0.1582, 0.5504, 0.1167, 0.5803, 0.08029, 0.6167, 0.05045, 0.6582, 0.02827, 0.7032, 0.01461, 0.75, 0.01, 0.7968, 0.01461, 0.8418, 0.02827, 0.8833, 0.05045, 0.9197, 0.08029, 0.9496, 0.1167, 0.9717, 0.1582, 0.9854, 0.2032, 0.99, 0.25, 0.9854, 0.2968, 0.9717, 0.3418, 0.9496, 0.3833, 0.9197, 0.4197, 0.8833, 0.4496, 0.8418, 0.4717, 0.7968, 0.4854, 0.75, 0.49, 0.7968, 0.4854, 0.8418, 0.4717, 0.8833, 0.4496, 0.9197, 0.4197, 0.9496, 0.3833, 0.9717, 0.3418, 0.9854, 0.2968, 0.99, 0.25, 0.9854, 0.2032, 0.9717, 0.1582, 0.9496, 0.1167, 0.9197, 0.08029, 0.8833, 0.05045, 0.8418, 0.02827, 0.7968, 0.01461, 0.75, 0.01, 0.7032, 0.01461, 0.6582, 0.02827, 0.6167, 0.05045, 0.5803, 0.08029, 0.5504, 0.1167, 0.5283, 0.1582, 0.5146, 0.2032, 0.51, 0.25, 0.5146, 0.2968, 0.5283, 0.3418, 0.5504, 0.3833, 0.5803, 0.4197, 0.6167, 0.4496, 0.6582, 0.4717, 0.7032, 0.4854, 0.6167, 0.05045, 0.5803, 0.08029, 0.5803, 0.08029, 0.6167, 0.05045, 0.9717, 0.3418, 0.9854, 0.2968, 0.9854, 0.2968, 0.9717, 0.3418, 0.5803, 0.08029, 0.5504, 0.1167, 0.5504, 0.1167, 0.5803, 0.08029, 0.9854, 0.2968, 0.99, 0.25, 0.99, 0.25, 0.9854, 0.2968, 0.5504, 0.1167, 0.5283, 0.1582, 0.5283, 0.1582, 0.5504, 0.1167, 0.99, 0.25, 0.9854, 0.2032, 0.9854, 0.2032, 0.99, 0.25, 0.5283, 0.1582, 0.5146, 0.2032, 0.5146, 0.2032, 0.5283, 0.1582, 0.9854, 0.2032, 0.9717, 0.1582, 0.9717, 0.1582, 0.9854, 0.2032, 0.5146, 0.2032, 0.51, 0.25, 0.51, 0.25, 0.5146, 0.2032, 0.9717, 0.1582, 0.9496, 0.1167, 0.9496, 0.1167, 0.9717, 0.1582, 0.51, 0.25, 0.5146, 0.2968, 0.5146, 0.2968, 0.51, 0.25, 0.9496, 0.1167, 0.9197, 0.08029, 0.9197, 0.08029, 0.9496, 0.1167, 0.5146, 0.2968, 0.5283, 0.3418, 0.5283, 0.3418, 0.5146, 0.2968, 0.9197, 0.08029, 0.8833, 0.05045, 0.8833, 0.05045, 0.9197, 0.08029, 0.5283, 0.3418, 0.5504, 0.3833, 0.5504, 0.3833, 0.5283, 0.3418, 0.8833, 0.05045, 0.8418, 0.02827, 0.8418, 0.02827, 0.8833, 0.05045, 0.75, 0.49, 0.7968, 0.4854, 0.7968, 0.4854, 0.75, 0.49, 0.5504, 0.3833, 0.5803, 0.4197, 0.5803, 0.4197, 0.5504, 0.3833, 0.8418, 0.02827, 0.7968, 0.01461, 0.7968, 0.01461, 0.8418, 0.02827, 0.7968, 0.4854, 0.8418, 0.4717, 0.8418, 0.4717, 0.7968, 0.4854, 0.5803, 0.4197, 0.6167, 0.4496, 0.6167, 0.4496, 0.5803, 0.4197, 0.7968, 0.01461, 0.75, 0.01, 0.75, 0.01, 0.7968, 0.01461, 0.8418, 0.4717, 0.8833, 0.4496, 0.8833, 0.4496, 0.8418, 0.4717, 0.6167, 0.4496, 0.6582, 0.4717, 0.6582, 0.4717, 0.6167, 0.4496, 0.75, 0.01, 0.7032, 0.01461, 0.7032, 0.01461, 0.75, 0.01, 0.8833, 0.4496, 0.9197, 0.4197, 0.9197, 0.4197, 0.8833, 0.4496, 0.6582, 0.4717, 0.7032, 0.4854, 0.7032, 0.4854, 0.6582, 0.4717, 0.7032, 0.01461, 0.6582, 0.02827, 0.6582, 0.02827, 0.7032, 0.01461, 0.9197, 0.4197, 0.9496, 0.3833, 0.9496, 0.3833, 0.9197, 0.4197, 0.7032, 0.4854, 0.75, 0.49, 0.75, 0.49, 0.7032, 0.4854, 0.6582, 0.02827, 0.6167, 0.05045, 0.6167, 0.05045, 0.6582, 0.02827, 0.9496, 0.3833, 0.9717, 0.3418, 0.9717, 0.3418, 0.9496, 0.3833, 0.4688, 1.0, 0.5, 1.0, 0.5, 1.0, 0.4688, 1.0, 0.5938, 1.0, 0.625, 1.0, 0.625, 1.0, 0.5938, 1.0, 0.3125, 1.0, 0.3438, 1.0, 0.3438, 1.0, 0.3125, 1.0, 0.03125, 1.0, 0.0625, 1.0, 0.0625, 1.0, 0.03125, 1.0, 0.7188, 1.0, 0.75, 1.0, 0.75, 1.0, 0.7188, 1.0, 0.4375, 1.0, 0.4688, 1.0, 0.4688, 1.0, 0.4375, 1.0, 0.1562, 1.0, 0.1875, 1.0, 0.1875, 1.0, 0.1562, 1.0, 0.8438, 1.0, 0.875, 1.0, 0.875, 1.0, 0.8438, 1.0, 0.5625, 1.0, 0.5938, 1.0, 0.5938, 1.0, 0.5625, 1.0, 0.2812, 1.0, 0.3125, 1.0, 0.3125, 1.0, 0.2812, 1.0, 0.9688, 1.0, 1.0, 1.0, 1.0, 1.0, 0.9688, 1.0, 0.0, 1.0, 0.03125, 1.0, 0.03125, 1.0, 0.0, 1.0, 0.6875, 1.0, 0.7188, 1.0, 0.7188, 1.0, 0.6875, 1.0, 0.4062, 1.0, 0.4375, 1.0, 0.4375, 1.0, 0.4062, 1.0, 0.125, 1.0, 0.1562, 1.0, 0.1562, 1.0, 0.125, 1.0, 0.8125, 1.0, 0.8438, 1.0, 0.8438, 1.0, 0.8125, 1.0, 0.5312, 1.0, 0.5625, 1.0, 0.5625, 1.0, 0.5312, 1.0, 0.25, 1.0, 0.2812, 1.0, 0.2812, 1.0, 0.25, 1.0, 0.9375, 1.0, 0.9688, 1.0, 0.9688, 1.0, 0.9375, 1.0, 0.6562, 1.0, 0.6875, 1.0, 0.6875, 1.0, 0.6562, 1.0, 0.375, 1.0, 0.4062, 1.0, 0.4062, 1.0, 0.375, 1.0, 0.09375, 1.0, 0.125, 1.0, 0.125, 1.0, 0.09375, 1.0, 0.7812, 1.0, 0.8125, 1.0, 0.8125, 1.0, 0.7812, 1.0, 0.5, 1.0, 0.5312, 1.0, 0.5312, 1.0, 0.5, 1.0, 0.2188, 1.0, 0.25, 1.0, 0.25, 1.0, 0.2188, 1.0, 0.9062, 1.0, 0.9375, 1.0, 0.9375, 1.0, 0.9062, 1.0, 0.625, 1.0, 0.6562, 1.0, 0.6562, 1.0, 0.625, 1.0, 0.3438, 1.0, 0.375, 1.0, 0.375, 1.0, 0.3438, 1.0, 0.0625, 1.0, 0.09375, 1.0, 0.09375, 1.0, 0.0625, 1.0, 0.75, 1.0, 0.7812, 1.0, 0.7812, 1.0, 0.75, 1.0, 0.4688, 1.0, 0.5, 1.0, 0.5, 1.0, 0.4688, 1.0, 0.1875, 1.0, 0.2188, 1.0, 0.2188, 1.0, 0.1875, 1.0, 0.2968, 0.4854, 0.25, 0.49, 0.2032, 0.4854, 0.1582, 0.4717, 0.1167, 0.4496, 0.08029, 0.4197, 0.05045, 0.3833, 0.02827, 0.3418, 0.01461, 0.2968, 0.01, 0.25, 0.01461, 0.2032, 0.02827, 0.1582, 0.05045, 0.1167, 0.08029, 0.08029, 0.1167, 0.05045, 0.1582, 0.02827, 0.2032, 0.01461, 0.25, 0.01, 0.2968, 0.01461, 0.3418, 0.02827, 0.3833, 0.05045, 0.4197, 0.08029, 0.4496, 0.1167, 0.4717, 0.1582, 0.4854, 0.2032, 0.49, 0.25, 0.4854, 0.2968, 0.4717, 0.3418, 0.4496, 0.3833, 0.4197, 0.4197, 0.3833, 0.4496, 0.3418, 0.4717, 0.875, 1.0, 0.9062, 1.0, 0.9062, 1.0, 0.875, 1.0, 0.03125, 1.0, 0.0625, 1.0, 0.0625, 1.0, 0.03125, 1.0, 0.4375, 1.0, 0.4688, 1.0, 0.4688, 1.0, 0.4375, 1.0, 0.8438, 1.0, 0.875, 1.0, 0.875, 1.0, 0.8438, 1.0, 0.0, 1.0, 0.03125, 1.0, 0.03125, 1.0, 0.0, 1.0, 0.4062, 1.0, 0.4375, 1.0, 0.4375, 1.0, 0.4062, 1.0, 0.8125, 1.0, 0.8438, 1.0, 0.8438, 1.0, 0.8125, 1.0, 0.375, 1.0, 0.4062, 1.0, 0.4062, 1.0, 0.375, 1.0, 0.7812, 1.0, 0.8125, 1.0, 0.8125, 1.0, 0.7812, 1.0, 0.3438, 1.0, 0.375, 1.0, 0.375, 1.0, 0.3438, 1.0, 0.75, 1.0, 0.7812, 1.0, 0.7812, 1.0, 0.75, 1.0, 0.3125, 1.0, 0.3438, 1.0, 0.3438, 1.0, 0.3125, 1.0, 0.7188, 1.0, 0.75, 1.0, 0.75, 1.0, 0.7188, 1.0, 0.2812, 1.0, 0.3125, 1.0, 0.3125, 1.0, 0.2812, 1.0, 0.6875, 1.0, 0.7188, 1.0, 0.7188, 1.0, 0.6875, 1.0, 0.25, 1.0, 0.2812, 1.0, 0.2812, 1.0, 0.25, 1.0, 0.6562, 1.0, 0.6875, 1.0, 0.6875, 1.0, 0.6562, 1.0, 0.2188, 1.0, 0.25, 1.0, 0.25, 1.0, 0.2188, 1.0, 0.625, 1.0, 0.6562, 1.0, 0.6562, 1.0, 0.625, 1.0, 0.1875, 1.0, 0.2188, 1.0, 0.2188, 1.0, 0.1875, 1.0, 0.5938, 1.0, 0.625, 1.0, 0.625, 1.0, 0.5938, 1.0, 0.1562, 1.0, 0.1875, 1.0, 0.1875, 1.0, 0.1562, 1.0, 0.5625, 1.0, 0.5938, 1.0, 0.5938, 1.0, 0.5625, 1.0, 0.9688, 1.0, 1.0, 1.0, 1.0, 1.0, 0.9688, 1.0, 0.125, 1.0, 0.1562, 1.0, 0.1562, 1.0, 0.125, 1.0, 0.5312, 1.0, 0.5625, 1.0, 0.5625, 1.0, 0.5312, 1.0, 0.9375, 1.0, 0.9688, 1.0, 0.9688, 1.0, 0.9375, 1.0, 0.09375, 1.0, 0.125, 1.0, 0.125, 1.0, 0.09375, 1.0, 0.5, 1.0, 0.5312, 1.0, 0.5312, 1.0, 0.5, 1.0, 0.9062, 1.0, 0.9375, 1.0, 0.9375, 1.0, 0.9062, 1.0, 0.0625, 1.0, 0.09375, 1.0, 0.09375, 1.0, 0.0625, 1.0])
me_cylinder.materials.append(mat_batterygold)
me_cylinder.materials.append(mat_batteryblack)
me_cylinder.materials.append(mat_batterymetal)
me_cylinder.update()
me_cube_005 = bpy.data.meshes.new('Cube.005')
me_cube_005.from_pydata([(0.5, -0.5, -0.25), (-0.5, 0.5, 0.25), (-0.5, -0.5, 0.25), (0.5, 0.5, 0.25), (0.5, 0.5, -0.25), (0.5, -0.5, 0.25), (-0.5, 0.5, -0.25), (-0.5, -0.5, -0.25), (0.5, 0.5, 0.0), (-0.5, -0.5, 0.0), (-0.5, 0.5, 0.0), (0.5, -0.5, 0.0)], [], [(3, 1, 2, 5), (11, 5, 2, 9), (9, 2, 1, 10), (6, 4, 0, 7), (8, 3, 5, 11), (10, 1, 3, 8), (4, 8, 11, 0), (7, 9, 10, 6), (0, 11, 9, 7), (6, 10, 8, 4)])
me_cube_005.polygons.foreach_set('material_index', [1, 1, 1, 0, 1, 1, 0, 0, 0, 0])
_uv = me_cube_005.uv_layers.new(name='UVMap')
_uv.uv.foreach_set('vector', [0.625, 0.5, 0.875, 0.5, 0.875, 0.75, 0.625, 0.75, 0.5, 0.75, 0.625, 0.75, 0.625, 1.0, 0.5, 1.0, 0.5, 0.0, 0.625, 0.0, 0.625, 0.25, 0.5, 0.25, 0.125, 0.5, 0.375, 0.5, 0.375, 0.75, 0.125, 0.75, 0.5, 0.5, 0.625, 0.5, 0.625, 0.75, 0.5, 0.75, 0.5, 0.25, 0.625, 0.25, 0.625, 0.5, 0.5, 0.5, 0.375, 0.5, 0.5, 0.5, 0.5, 0.75, 0.375, 0.75, 0.375, 0.0, 0.5, 0.0, 0.5, 0.25, 0.375, 0.25, 0.375, 0.75, 0.5, 0.75, 0.5, 1.0, 0.375, 1.0, 0.375, 0.25, 0.5, 0.25, 0.5, 0.5, 0.375, 0.5])
me_cube_005.materials.append(mat_base)
me_cube_005.materials.append(mat_plains)
me_cube_005.use_mirror_vertex_groups = False
me_cube_005.update()
me_cone_046 = bpy.data.meshes.new('Cone.046')
me_cone_046.from_pydata([(0.0, 0.00851, -0.00851), (0.00166, 0.008347, -0.00851), (0.003257, 0.007862, -0.00851), (0.004728, 0.007076, -0.00851), (0.006018, 0.006018, -0.00851), (0.007076, 0.004728, -0.00851), (0.007862, 0.003257, -0.00851), (0.008347, 0.00166, -0.00851), (0.00851, 0.0, -0.00851), (0.008347, -0.00166, -0.00851), (0.007862, -0.003257, -0.00851), (0.007076, -0.004728, -0.00851), (0.006018, -0.006018, -0.00851), (0.004728, -0.007076, -0.00851), (0.003257, -0.007862, -0.00851), (0.00166, -0.008347, -0.00851), (0.0, -0.00851, -0.00851), (-0.00166, -0.008347, -0.00851), (-0.003257, -0.007862, -0.00851), (-0.004728, -0.007076, -0.00851), (-0.006018, -0.006018, -0.00851), (-0.007076, -0.004728, -0.00851), (-0.007862, -0.003257, -0.00851), (-0.008347, -0.00166, -0.00851), (-0.00851, 0.0, -0.00851), (-0.008347, 0.00166, -0.00851), (-0.007862, 0.003257, -0.00851), (-0.007076, 0.004728, -0.00851), (-0.006018, 0.006018, -0.00851), (-0.004728, 0.007076, -0.00851), (-0.003257, 0.007862, -0.00851), (-0.00166, 0.008347, -0.00851), (0.0, 0.0, 0.00851), (0.03266, 0.005573, -0.00851), (0.03542, 0.005301, -0.00851), (0.03807, 0.004497, -0.00851), (0.04052, 0.00319, -0.00851), (0.04266, 0.001432, -0.00851), (0.04442, -0.0007106, -0.00851), (0.04572, -0.003155, -0.00851), (0.04653, -0.005807, -0.00851), (0.0468, -0.008565, -0.00851), (0.04653, -0.01132, -0.00851), (0.04572, -0.01398, -0.00851), (0.04442, -0.01642, -0.00851), (0.04266, -0.01856, -0.00851), (0.04052, -0.02032, -0.00851), (0.03807, -0.02163, -0.00851), (0.03542, -0.02243, -0.00851), (0.03266, -0.0227, -0.00851), (0.0299, -0.02243, -0.00851), (0.02725, -0.02163, -0.00851), (0.02481, -0.02032, -0.00851), (0.02266, -0.01856, -0.00851), (0.02091, -0.01642, -0.00851), (0.0196, -0.01398, -0.00851), (0.0188, -0.01132, -0.00851), (0.01852, -0.008565, -0.00851), (0.0188, -0.005807, -0.00851), (0.0196, -0.003155, -0.00851), (0.02091, -0.0007106, -0.00851), (0.02266, 0.001432, -0.00851), (0.02481, 0.00319, -0.00851), (0.02725, 0.004497, -0.00851), (0.0299, 0.005301, -0.00851), (0.03266, -0.008565, 0.01977), (0.01558, 0.04596, -0.00851), (0.01773, 0.04575, -0.00851), (0.01979, 0.04513, -0.00851), (0.02169, 0.04411, -0.00851), (0.02336, 0.04274, -0.00851), (0.02473, 0.04107, -0.00851), (0.02574, 0.03917, -0.00851), (0.02637, 0.03711, -0.00851), (0.02658, 0.03496, -0.00851), (0.02637, 0.03282, -0.00851), (0.02574, 0.03075, -0.00851), (0.02473, 0.02885, -0.00851), (0.02336, 0.02718, -0.00851), (0.02169, 0.02581, -0.00851), (0.01979, 0.0248, -0.00851), (0.01773, 0.02417, -0.00851), (0.01558, 0.02396, -0.00851), (0.01343, 0.02417, -0.00851), (0.01137, 0.0248, -0.00851), (0.009467, 0.02581, -0.00851), (0.0078, 0.02718, -0.00851), (0.006431, 0.02885, -0.00851), (0.005415, 0.03075, -0.00851), (0.004789, 0.03282, -0.00851), (0.004577, 0.03496, -0.00851), (0.004789, 0.03711, -0.00851), (0.005415, 0.03917, -0.00851), (0.006431, 0.04107, -0.00851), (0.0078, 0.04274, -0.00851), (0.009467, 0.04411, -0.00851), (0.01137, 0.04513, -0.00851), (0.01343, 0.04575, -0.00851), (0.01558, 0.03496, 0.0135), (-0.03031, -0.02893, -0.003073), (-0.02922, -0.02904, -0.003073), (-0.02818, -0.02936, -0.003073), (-0.02722, -0.02987, -0.003073), (-0.02638, -0.03056, -0.003073), (-0.02568, -0.03141, -0.003073), (-0.02517, -0.03237, -0.003073), (-0.02485, -0.03341, -0.003073), (-0.02475, -0.0345, -0.003073), (-0.02485, -0.03558, -0.003073), (-0.02517, -0.03663, -0.003073), (-0.02568, -0.03759, -0.003073), (-0.02638, -0.03843, -0.003073), (-0.02722, -0.03913, -0.003073), (-0.02818, -0.03964, -0.003073), (-0.02922, -0.03996, -0.003073), (-0.03031, -0.04006, -0.003073), (-0.0314, -0.03996, -0.003073), (-0.03244, -0.03964, -0.003073), (-0.0334, -0.03913, -0.003073), (-0.03425, -0.03843, -0.003073), (-0.03494, -0.03759, -0.003073), (-0.03545, -0.03663, -0.003073), (-0.03577, -0.03558, -0.003073), (-0.03588, -0.0345, -0.003073), (-0.03577, -0.03341, -0.003073), (-0.03545, -0.03237, -0.003073), (-0.03494, -0.03141, -0.003073), (-0.03425, -0.03056, -0.003073), (-0.0334, -0.02987, -0.003073), (-0.03244, -0.02936, -0.003073), (-0.0314, -0.02904, -0.003073), (-0.03031, -0.0345, 0.008058), (-0.03721, -0.03569, -0.00851), (-0.03613, -0.0358, -0.00851), (-0.03508, -0.03611, -0.00851), (-0.03412, -0.03663, -0.00851), (-0.03328, -0.03732, -0.00851), (-0.03259, -0.03816, -0.00851), (-0.03207, -0.03913, -0.00851), (-0.03175, -0.04017, -0.00851), (-0.03165, -0.04126, -0.00851), (-0.03175, -0.04234, -0.00851), (-0.03207, -0.04339, -0.00851), (-0.03259, -0.04435, -0.00851), (-0.03328, -0.04519, -0.00851), (-0.03412, -0.04588, -0.00851), (-0.03508, -0.0464, -0.00851), (-0.03613, -0.04671, -0.00851), (-0.03721, -0.04682, -0.00851), (-0.0383, -0.04671, -0.00851), (-0.03934, -0.0464, -0.00851), (-0.04031, -0.04588, -0.00851), (-0.04115, -0.04519, -0.00851), (-0.04184, -0.04435, -0.00851), (-0.04235, -0.04339, -0.00851), (-0.04267, -0.04234, -0.00851), (-0.04278, -0.04126, -0.00851), (-0.04267, -0.04017, -0.00851), (-0.04235, -0.03913, -0.00851), (-0.04184, -0.03816, -0.00851), (-0.04115, -0.03732, -0.00851), (-0.04031, -0.03663, -0.00851), (-0.03934, -0.03611, -0.00851), (-0.0383, -0.0358, -0.00851), (-0.03721, -0.04126, 0.002621), (0.8196, -0.003692, -0.00851), (0.8207, -0.003798, -0.00851), (0.8217, -0.004115, -0.00851), (0.8227, -0.004629, -0.00851), (0.8235, -0.005322, -0.00851), (0.8242, -0.006165, -0.00851), (0.8247, -0.007127, -0.00851), (0.8251, -0.008171, -0.00851), (0.8252, -0.009257, -0.00851), (0.8251, -0.01034, -0.00851), (0.8247, -0.01139, -0.00851), (0.8242, -0.01235, -0.00851), (0.8235, -0.01319, -0.00851), (0.8227, -0.01388, -0.00851), (0.8217, -0.0144, -0.00851), (0.8207, -0.01472, -0.00851), (0.8196, -0.01482, -0.00851), (0.8185, -0.01472, -0.00851), (0.8175, -0.0144, -0.00851), (0.8165, -0.01388, -0.00851), (0.8157, -0.01319, -0.00851), (0.815, -0.01235, -0.00851), (0.8145, -0.01139, -0.00851), (0.8141, -0.01034, -0.00851), (0.814, -0.009257, -0.00851), (0.8141, -0.008171, -0.00851), (0.8145, -0.007127, -0.00851), (0.815, -0.006165, -0.00851), (0.8157, -0.005322, -0.00851), (0.8165, -0.004629, -0.00851), (0.8175, -0.004115, -0.00851), (0.8185, -0.003798, -0.00851), (0.8196, -0.009257, 0.002621), (0.7864, -0.01792, -0.00851), (0.7875, -0.01803, -0.00851), (0.7885, -0.01834, -0.00851), (0.7895, -0.01886, -0.00851), (0.7903, -0.01955, -0.00851), (0.791, -0.02039, -0.00851), (0.7915, -0.02136, -0.00851), (0.7918, -0.0224, -0.00851), (0.792, -0.02349, -0.00851), (0.7918, -0.02457, -0.00851), (0.7915, -0.02562, -0.00851), (0.791, -0.02658, -0.00851), (0.7903, -0.02742, -0.00851), (0.7895, -0.02811, -0.00851), (0.7885, -0.02863, -0.00851), (0.7875, -0.02895, -0.00851), (0.7864, -0.02905, -0.00851), (0.7853, -0.02895, -0.00851), (0.7843, -0.02863, -0.00851), (0.7833, -0.02811, -0.00851), (0.7825, -0.02742, -0.00851), (0.7818, -0.02658, -0.00851), (0.7812, -0.02562, -0.00851), (0.7809, -0.02457, -0.00851), (0.7808, -0.02349, -0.00851), (0.7809, -0.0224, -0.00851), (0.7812, -0.02136, -0.00851), (0.7818, -0.02039, -0.00851), (0.7825, -0.01955, -0.00851), (0.7833, -0.01886, -0.00851), (0.7843, -0.01834, -0.00851), (0.7853, -0.01803, -0.00851), (0.7864, -0.02349, 0.002621), (0.8148, -0.01979, -0.00851), (0.8173, -0.02003, -0.00851), (0.8197, -0.02075, -0.00851), (0.8219, -0.02193, -0.00851), (0.8238, -0.02351, -0.00851), (0.8254, -0.02544, -0.00851), (0.8266, -0.02764, -0.00851), (0.8273, -0.03002, -0.00851), (0.8275, -0.0325, -0.00851), (0.8273, -0.03498, -0.00851), (0.8266, -0.03737, -0.00851), (0.8254, -0.03957, -0.00851), (0.8238, -0.0415, -0.00851), (0.8219, -0.04308, -0.00851), (0.8197, -0.04425, -0.00851), (0.8173, -0.04498, -0.00851), (0.8148, -0.04522, -0.00851), (0.8123, -0.04498, -0.00851), (0.81, -0.04425, -0.00851), (0.8078, -0.04308, -0.00851), (0.8058, -0.0415, -0.00851), (0.8042, -0.03957, -0.00851), (0.8031, -0.03737, -0.00851), (0.8023, -0.03498, -0.00851), (0.8021, -0.0325, -0.00851), (0.8023, -0.03002, -0.00851), (0.8031, -0.02764, -0.00851), (0.8042, -0.02544, -0.00851), (0.8058, -0.02351, -0.00851), (0.8078, -0.02193, -0.00851), (0.81, -0.02075, -0.00851), (0.8123, -0.02003, -0.00851), (0.8148, -0.0325, 0.01692), (-0.04792, 0.7862, -0.00851), (-0.04652, 0.7872, -0.00851), (-0.04498, 0.7878, -0.00851), (-0.04334, 0.7881, -0.00851), (-0.04167, 0.7881, -0.00851), (-0.04004, 0.7877, -0.00851), (-0.0385, 0.7871, -0.00851), (-0.03712, 0.7862, -0.00851), (-0.03595, 0.785, -0.00851), (-0.03503, 0.7836, -0.00851), (-0.03441, 0.782, -0.00851), (-0.03409, 0.7804, -0.00851), (-0.03411, 0.7787, -0.00851), (-0.03444, 0.7771, -0.00851), (-0.03509, 0.7756, -0.00851), (-0.03603, 0.7742, -0.00851), (-0.03722, 0.773, -0.00851), (-0.03861, 0.7721, -0.00851), (-0.04016, 0.7715, -0.00851), (-0.0418, 0.7711, -0.00851), (-0.04347, 0.7712, -0.00851), (-0.0451, 0.7715, -0.00851), (-0.04664, 0.7721, -0.00851), (-0.04802, 0.7731, -0.00851), (-0.04919, 0.7743, -0.00851), (-0.0501, 0.7757, -0.00851), (-0.05073, 0.7772, -0.00851), (-0.05104, 0.7788, -0.00851), (-0.05103, 0.7805, -0.00851), (-0.05069, 0.7822, -0.00851), (-0.05004, 0.7837, -0.00851), (-0.04911, 0.7851, -0.00851), (-0.04257, 0.7796, 0.00851), (-0.02067, 0.8045, -0.00851), (-0.01835, 0.806, -0.00851), (-0.01578, 0.807, -0.00851), (-0.01306, 0.8076, -0.00851), (-0.01029, 0.8075, -0.00851), (-0.007577, 0.807, -0.00851), (-0.005024, 0.8059, -0.00851), (-0.002732, 0.8044, -0.00851), (-0.0007866, 0.8024, -0.00851), (0.0007359, 0.8001, -0.00851), (0.001777, 0.7975, -0.00851), (0.002298, 0.7948, -0.00851), (0.002277, 0.792, -0.00851), (0.001716, 0.7893, -0.00851), (0.000636, 0.7867, -0.00851), (-0.000921, 0.7844, -0.00851), (-0.002895, 0.7825, -0.00851), (-0.005211, 0.781, -0.00851), (-0.00778, 0.7799, -0.00851), (-0.0105, 0.7794, -0.00851), (-0.01327, 0.7794, -0.00851), (-0.01599, 0.78, -0.00851), (-0.01854, 0.7811, -0.00851), (-0.02083, 0.7826, -0.00851), (-0.02278, 0.7846, -0.00851), (-0.0243, 0.7869, -0.00851), (-0.02534, 0.7895, -0.00851), (-0.02586, 0.7922, -0.00851), (-0.02584, 0.795, -0.00851), (-0.02528, 0.7977, -0.00851), (-0.0242, 0.8002, -0.00851), (-0.02264, 0.8025, -0.00851), (-0.01178, 0.7935, 0.01977), (0.4174, 0.06025, -0.00851), (0.4192, 0.06143, -0.00851), (0.4212, 0.06224, -0.00851), (0.4233, 0.06265, -0.00851), (0.4255, 0.06263, -0.00851), (0.4276, 0.0622, -0.00851), (0.4296, 0.06136, -0.00851), (0.4313, 0.06014, -0.00851), (0.4329, 0.05861, -0.00851), (0.434, 0.0568, -0.00851), (0.4349, 0.05481, -0.00851), (0.4353, 0.05269, -0.00851), (0.4352, 0.05053, -0.00851), (0.4348, 0.04842, -0.00851), (0.434, 0.04643, -0.00851), (0.4328, 0.04465, -0.00851), (0.4312, 0.04313, -0.00851), (0.4294, 0.04195, -0.00851), (0.4274, 0.04114, -0.00851), (0.4253, 0.04073, -0.00851), (0.4231, 0.04075, -0.00851), (0.421, 0.04119, -0.00851), (0.419, 0.04203, -0.00851), (0.4173, 0.04324, -0.00851), (0.4157, 0.04477, -0.00851), (0.4146, 0.04658, -0.00851), (0.4137, 0.04858, -0.00851), (0.4133, 0.05069, -0.00851), (0.4134, 0.05285, -0.00851), (0.4138, 0.05496, -0.00851), (0.4146, 0.05695, -0.00851), (0.4158, 0.05873, -0.00851), (0.4243, 0.05169, 0.0135), (0.3845, 0.7975, -0.00851), (0.3859, 0.7984, -0.00851), (0.3874, 0.799, -0.00851), (0.389, 0.7993, -0.00851), (0.3907, 0.7993, -0.00851), (0.3923, 0.799, -0.00851), (0.3939, 0.7983, -0.00851), (0.3953, 0.7974, -0.00851), (0.3964, 0.7962, -0.00851), (0.3973, 0.7948, -0.00851), (0.398, 0.7933, -0.00851), (0.3983, 0.7916, -0.00851), (0.3983, 0.7899, -0.00851), (0.3979, 0.7883, -0.00851), (0.3973, 0.7868, -0.00851), (0.3964, 0.7854, -0.00851), (0.3952, 0.7842, -0.00851), (0.3938, 0.7833, -0.00851), (0.3922, 0.7827, -0.00851), (0.3906, 0.7824, -0.00851), (0.3889, 0.7824, -0.00851), (0.3873, 0.7827, -0.00851), (0.3857, 0.7834, -0.00851), (0.3844, 0.7843, -0.00851), (0.3832, 0.7855, -0.00851), (0.3823, 0.7869, -0.00851), (0.3817, 0.7884, -0.00851), (0.3813, 0.7901, -0.00851), (0.3814, 0.7917, -0.00851), (0.3817, 0.7934, -0.00851), (0.3823, 0.7949, -0.00851), (0.3833, 0.7963, -0.00851), (0.3898, 0.7908, 0.00851), (0.7899, 0.7811, -0.00851), (0.7922, 0.7826, -0.00851), (0.7948, 0.7837, -0.00851), (0.7975, 0.7842, -0.00851), (0.8003, 0.7842, -0.00851), (0.803, 0.7836, -0.00851), (0.8055, 0.7825, -0.00851), (0.8078, 0.781, -0.00851), (0.8098, 0.779, -0.00851), (0.8113, 0.7767, -0.00851), (0.8124, 0.7741, -0.00851), (0.8129, 0.7714, -0.00851), (0.8128, 0.7686, -0.00851), (0.8123, 0.7659, -0.00851), (0.8112, 0.7634, -0.00851), (0.8097, 0.7611, -0.00851), (0.8077, 0.7591, -0.00851), (0.8054, 0.7576, -0.00851), (0.8028, 0.7566, -0.00851), (0.8001, 0.756, -0.00851), (0.7973, 0.7561, -0.00851), (0.7946, 0.7566, -0.00851), (0.792, 0.7577, -0.00851), (0.7897, 0.7593, -0.00851), (0.7878, 0.7612, -0.00851), (0.7863, 0.7635, -0.00851), (0.7852, 0.7661, -0.00851), (0.7847, 0.7688, -0.00851), (0.7847, 0.7716, -0.00851), (0.7853, 0.7743, -0.00851), (0.7864, 0.7769, -0.00851), (0.7879, 0.7792, -0.00851), (0.7988, 0.7701, 0.01977), (0.7512, 0.8018, -0.00851), (0.753, 0.803, -0.00851), (0.755, 0.8038, -0.00851), (0.7571, 0.8042, -0.00851), (0.7593, 0.8042, -0.00851), (0.7614, 0.8037, -0.00851), (0.7634, 0.8029, -0.00851), (0.7652, 0.8017, -0.00851), (0.7667, 0.8001, -0.00851), (0.7679, 0.7983, -0.00851), (0.7687, 0.7963, -0.00851), (0.7691, 0.7942, -0.00851), (0.7691, 0.7921, -0.00851), (0.7686, 0.79, -0.00851), (0.7678, 0.788, -0.00851), (0.7666, 0.7862, -0.00851), (0.7651, 0.7847, -0.00851), (0.7633, 0.7835, -0.00851), (0.7613, 0.7827, -0.00851), (0.7591, 0.7823, -0.00851), (0.757, 0.7823, -0.00851), (0.7549, 0.7827, -0.00851), (0.7529, 0.7836, -0.00851), (0.7511, 0.7848, -0.00851), (0.7496, 0.7863, -0.00851), (0.7484, 0.7881, -0.00851), (0.7476, 0.7901, -0.00851), (0.7472, 0.7922, -0.00851), (0.7472, 0.7944, -0.00851), (0.7476, 0.7965, -0.00851), (0.7485, 0.7985, -0.00851), (0.7497, 0.8003, -0.00851), (0.7581, 0.7932, 0.0135)], [], [(0, 32, 1), (1, 32, 2), (2, 32, 3), (3, 32, 4), (4, 32, 5), (5, 32, 6), (6, 32, 7), (7, 32, 8), (8, 32, 9), (9, 32, 10), (10, 32, 11), (11, 32, 12), (12, 32, 13), (13, 32, 14), (14, 32, 15), (15, 32, 16), (16, 32, 17), (17, 32, 18), (18, 32, 19), (19, 32, 20), (20, 32, 21), (21, 32, 22), (22, 32, 23), (23, 32, 24), (24, 32, 25), (25, 32, 26), (26, 32, 27), (27, 32, 28), (28, 32, 29), (29, 32, 30), (0, 1, 2, 3, 4, 5, 6, 7, 8, 9, 10, 11, 12, 13, 14, 15, 16, 17, 18, 19, 20, 21, 22, 23, 24, 25, 26, 27, 28, 29, 30, 31), (30, 32, 31), (31, 32, 0), (33, 65, 34), (34, 65, 35), (35, 65, 36), (36, 65, 37), (37, 65, 38), (38, 65, 39), (39, 65, 40), (40, 65, 41), (41, 65, 42), (42, 65, 43), (43, 65, 44), (44, 65, 45), (45, 65, 46), (46, 65, 47), (47, 65, 48), (48, 65, 49), (49, 65, 50), (50, 65, 51), (51, 65, 52), (52, 65, 53), (53, 65, 54), (54, 65, 55), (55, 65, 56), (56, 65, 57), (57, 65, 58), (58, 65, 59), (59, 65, 60), (60, 65, 61), (61, 65, 62), (62, 65, 63), (33, 34, 35, 36, 37, 38, 39, 40, 41, 42, 43, 44, 45, 46, 47, 48, 49, 50, 51, 52, 53, 54, 55, 56, 57, 58, 59, 60, 61, 62, 63, 64), (63, 65, 64), (64, 65, 33), (66, 98, 67), (67, 98, 68), (68, 98, 69), (69, 98, 70), (70, 98, 71), (71, 98, 72), (72, 98, 73), (73, 98, 74), (74, 98, 75), (75, 98, 76), (76, 98, 77), (77, 98, 78), (78, 98, 79), (79, 98, 80), (80, 98, 81), (81, 98, 82), (82, 98, 83), (83, 98, 84), (84, 98, 85), (85, 98, 86), (86, 98, 87), (87, 98, 88), (88, 98, 89), (89, 98, 90), (90, 98, 91), (91, 98, 92), (92, 98, 93), (93, 98, 94), (94, 98, 95), (95, 98, 96), (66, 67, 68, 69, 70, 71, 72, 73, 74, 75, 76, 77, 78, 79, 80, 81, 82, 83, 84, 85, 86, 87, 88, 89, 90, 91, 92, 93, 94, 95, 96, 97), (96, 98, 97), (97, 98, 66), (99, 131, 100), (100, 131, 101), (101, 131, 102), (102, 131, 103), (103, 131, 104), (104, 131, 105), (105, 131, 106), (106, 131, 107), (107, 131, 108), (108, 131, 109), (109, 131, 110), (110, 131, 111), (111, 131, 112), (112, 131, 113), (113, 131, 114), (114, 131, 115), (115, 131, 116), (116, 131, 117), (117, 131, 118), (118, 131, 119), (119, 131, 120), (120, 131, 121), (121, 131, 122), (122, 131, 123), (123, 131, 124), (124, 131, 125), (125, 131, 126), (126, 131, 127), (127, 131, 128), (128, 131, 129), (99, 100, 101, 102, 103, 104, 105, 106, 107, 108, 109, 110, 111, 112, 113, 114, 115, 116, 117, 118, 119, 120, 121, 122, 123, 124, 125, 126, 127, 128, 129, 130), (129, 131, 130), (130, 131, 99), (132, 164, 133), (133, 164, 134), (134, 164, 135), (135, 164, 136), (136, 164, 137), (137, 164, 138), (138, 164, 139), (139, 164, 140), (140, 164, 141), (141, 164, 142), (142, 164, 143), (143, 164, 144), (144, 164, 145), (145, 164, 146), (146, 164, 147), (147, 164, 148), (148, 164, 149), (149, 164, 150), (150, 164, 151), (151, 164, 152), (152, 164, 153), (153, 164, 154), (154, 164, 155), (155, 164, 156), (156, 164, 157), (157, 164, 158), (158, 164, 159), (159, 164, 160), (160, 164, 161), (161, 164, 162), (132, 133, 134, 135, 136, 137, 138, 139, 140, 141, 142, 143, 144, 145, 146, 147, 148, 149, 150, 151, 152, 153, 154, 155, 156, 157, 158, 159, 160, 161, 162, 163), (162, 164, 163), (163, 164, 132), (165, 197, 166), (166, 197, 167), (167, 197, 168), (168, 197, 169), (169, 197, 170), (170, 197, 171), (171, 197, 172), (172, 197, 173), (173, 197, 174), (174, 197, 175), (175, 197, 176), (176, 197, 177), (177, 197, 178), (178, 197, 179), (179, 197, 180), (180, 197, 181), (181, 197, 182), (182, 197, 183), (183, 197, 184), (184, 197, 185), (185, 197, 186), (186, 197, 187), (187, 197, 188), (188, 197, 189), (189, 197, 190), (190, 197, 191), (191, 197, 192), (192, 197, 193), (193, 197, 194), (194, 197, 195), (165, 166, 167, 168, 169, 170, 171, 172, 173, 174, 175, 176, 177, 178, 179, 180, 181, 182, 183, 184, 185, 186, 187, 188, 189, 190, 191, 192, 193, 194, 195, 196), (195, 197, 196), (196, 197, 165), (198, 230, 199), (199, 230, 200), (200, 230, 201), (201, 230, 202), (202, 230, 203), (203, 230, 204), (204, 230, 205), (205, 230, 206), (206, 230, 207), (207, 230, 208), (208, 230, 209), (209, 230, 210), (210, 230, 211), (211, 230, 212), (212, 230, 213), (213, 230, 214), (214, 230, 215), (215, 230, 216), (216, 230, 217), (217, 230, 218), (218, 230, 219), (219, 230, 220), (220, 230, 221), (221, 230, 222), (222, 230, 223), (223, 230, 224), (224, 230, 225), (225, 230, 226), (226, 230, 227), (227, 230, 228), (198, 199, 200, 201, 202, 203, 204, 205, 206, 207, 208, 209, 210, 211, 212, 213, 214, 215, 216, 217, 218, 219, 220, 221, 222, 223, 224, 225, 226, 227, 228, 229), (228, 230, 229), (229, 230, 198), (231, 263, 232), (232, 263, 233), (233, 263, 234), (234, 263, 235), (235, 263, 236), (236, 263, 237), (237, 263, 238), (238, 263, 239), (239, 263, 240), (240, 263, 241), (241, 263, 242), (242, 263, 243), (243, 263, 244), (244, 263, 245), (245, 263, 246), (246, 263, 247), (247, 263, 248), (248, 263, 249), (249, 263, 250), (250, 263, 251), (251, 263, 252), (252, 263, 253), (253, 263, 254), (254, 263, 255), (255, 263, 256), (256, 263, 257), (257, 263, 258), (258, 263, 259), (259, 263, 260), (260, 263, 261), (231, 232, 233, 234, 235, 236, 237, 238, 239, 240, 241, 242, 243, 244, 245, 246, 247, 248, 249, 250, 251, 252, 253, 254, 255, 256, 257, 258, 259, 260, 261, 262), (261, 263, 262), (262, 263, 231), (264, 296, 265), (265, 296, 266), (266, 296, 267), (267, 296, 268), (268, 296, 269), (269, 296, 270), (270, 296, 271), (271, 296, 272), (272, 296, 273), (273, 296, 274), (274, 296, 275), (275, 296, 276), (276, 296, 277), (277, 296, 278), (278, 296, 279), (279, 296, 280), (280, 296, 281), (281, 296, 282), (282, 296, 283), (283, 296, 284), (284, 296, 285), (285, 296, 286), (286, 296, 287), (287, 296, 288), (288, 296, 289), (289, 296, 290), (290, 296, 291), (291, 296, 292), (292, 296, 293), (293, 296, 294), (264, 265, 266, 267, 268, 269, 270, 271, 272, 273, 274, 275, 276, 277, 278, 279, 280, 281, 282, 283, 284, 285, 286, 287, 288, 289, 290, 291, 292, 293, 294, 295), (294, 296, 295), (295, 296, 264), (297, 329, 298), (298, 329, 299), (299, 329, 300), (300, 329, 301), (301, 329, 302), (302, 329, 303), (303, 329, 304), (304, 329, 305), (305, 329, 306), (306, 329, 307), (307, 329, 308), (308, 329, 309), (309, 329, 310), (310, 329, 311), (311, 329, 312), (312, 329, 313), (313, 329, 314), (314, 329, 315), (315, 329, 316), (316, 329, 317), (317, 329, 318), (318, 329, 319), (319, 329, 320), (320, 329, 321), (321, 329, 322), (322, 329, 323), (323, 329, 324), (324, 329, 325), (325, 329, 326), (326, 329, 327), (297, 298, 299, 300, 301, 302, 303, 304, 305, 306, 307, 308, 309, 310, 311, 312, 313, 314, 315, 316, 317, 318, 319, 320, 321, 322, 323, 324, 325, 326, 327, 328), (327, 329, 328), (328, 329, 297), (330, 362, 331), (331, 362, 332), (332, 362, 333), (333, 362, 334), (334, 362, 335), (335, 362, 336), (336, 362, 337), (337, 362, 338), (338, 362, 339), (339, 362, 340), (340, 362, 341), (341, 362, 342), (342, 362, 343), (343, 362, 344), (344, 362, 345), (345, 362, 346), (346, 362, 347), (347, 362, 348), (348, 362, 349), (349, 362, 350), (350, 362, 351), (351, 362, 352), (352, 362, 353), (353, 362, 354), (354, 362, 355), (355, 362, 356), (356, 362, 357), (357, 362, 358), (358, 362, 359), (359, 362, 360), (330, 331, 332, 333, 334, 335, 336, 337, 338, 339, 340, 341, 342, 343, 344, 345, 346, 347, 348, 349, 350, 351, 352, 353, 354, 355, 356, 357, 358, 359, 360, 361), (360, 362, 361), (361, 362, 330), (363, 395, 364), (364, 395, 365), (365, 395, 366), (366, 395, 367), (367, 395, 368), (368, 395, 369), (369, 395, 370), (370, 395, 371), (371, 395, 372), (372, 395, 373), (373, 395, 374), (374, 395, 375), (375, 395, 376), (376, 395, 377), (377, 395, 378), (378, 395, 379), (379, 395, 380), (380, 395, 381), (381, 395, 382), (382, 395, 383), (383, 395, 384), (384, 395, 385), (385, 395, 386), (386, 395, 387), (387, 395, 388), (388, 395, 389), (389, 395, 390), (390, 395, 391), (391, 395, 392), (392, 395, 393), (363, 364, 365, 366, 367, 368, 369, 370, 371, 372, 373, 374, 375, 376, 377, 378, 379, 380, 381, 382, 383, 384, 385, 386, 387, 388, 389, 390, 391, 392, 393, 394), (393, 395, 394), (394, 395, 363), (396, 428, 397), (397, 428, 398), (398, 428, 399), (399, 428, 400), (400, 428, 401), (401, 428, 402), (402, 428, 403), (403, 428, 404), (404, 428, 405), (405, 428, 406), (406, 428, 407), (407, 428, 408), (408, 428, 409), (409, 428, 410), (410, 428, 411), (411, 428, 412), (412, 428, 413), (413, 428, 414), (414, 428, 415), (415, 428, 416), (416, 428, 417), (417, 428, 418), (418, 428, 419), (419, 428, 420), (420, 428, 421), (421, 428, 422), (422, 428, 423), (423, 428, 424), (424, 428, 425), (425, 428, 426), (396, 397, 398, 399, 400, 401, 402, 403, 404, 405, 406, 407, 408, 409, 410, 411, 412, 413, 414, 415, 416, 417, 418, 419, 420, 421, 422, 423, 424, 425, 426, 427), (426, 428, 427), (427, 428, 396), (429, 461, 430), (430, 461, 431), (431, 461, 432), (432, 461, 433), (433, 461, 434), (434, 461, 435), (435, 461, 436), (436, 461, 437), (437, 461, 438), (438, 461, 439), (439, 461, 440), (440, 461, 441), (441, 461, 442), (442, 461, 443), (443, 461, 444), (444, 461, 445), (445, 461, 446), (446, 461, 447), (447, 461, 448), (448, 461, 449), (449, 461, 450), (450, 461, 451), (451, 461, 452), (452, 461, 453), (453, 461, 454), (454, 461, 455), (455, 461, 456), (456, 461, 457), (457, 461, 458), (458, 461, 459), (429, 430, 431, 432, 433, 434, 435, 436, 437, 438, 439, 440, 441, 442, 443, 444, 445, 446, 447, 448, 449, 450, 451, 452, 453, 454, 455, 456, 457, 458, 459, 460), (459, 461, 460), (460, 461, 429)])
_uv = me_cone_046.uv_layers.new(name='UVMap')
_uv.uv.foreach_set('vector', [0.25, 0.49, 0.25, 0.25, 0.2968, 0.4854, 0.2968, 0.4854, 0.25, 0.25, 0.3418, 0.4717, 0.3418, 0.4717, 0.25, 0.25, 0.3833, 0.4496, 0.3833, 0.4496, 0.25, 0.25, 0.4197, 0.4197, 0.4197, 0.4197, 0.25, 0.25, 0.4496, 0.3833, 0.4496, 0.3833, 0.25, 0.25, 0.4717, 0.3418, 0.4717, 0.3418, 0.25, 0.25, 0.4854, 0.2968, 0.4854, 0.2968, 0.25, 0.25, 0.49, 0.25, 0.49, 0.25, 0.25, 0.25, 0.4854, 0.2032, 0.4854, 0.2032, 0.25, 0.25, 0.4717, 0.1582, 0.4717, 0.1582, 0.25, 0.25, 0.4496, 0.1167, 0.4496, 0.1167, 0.25, 0.25, 0.4197, 0.08029, 0.4197, 0.08029, 0.25, 0.25, 0.3833, 0.05045, 0.3833, 0.05045, 0.25, 0.25, 0.3418, 0.02827, 0.3418, 0.02827, 0.25, 0.25, 0.2968, 0.01461, 0.2968, 0.01461, 0.25, 0.25, 0.25, 0.01, 0.25, 0.01, 0.25, 0.25, 0.2032, 0.01461, 0.2032, 0.01461, 0.25, 0.25, 0.1582, 0.02827, 0.1582, 0.02827, 0.25, 0.25, 0.1167, 0.05045, 0.1167, 0.05045, 0.25, 0.25, 0.08029, 0.08029, 0.08029, 0.08029, 0.25, 0.25, 0.05045, 0.1167, 0.05045, 0.1167, 0.25, 0.25, 0.02827, 0.1582, 0.02827, 0.1582, 0.25, 0.25, 0.01461, 0.2032, 0.01461, 0.2032, 0.25, 0.25, 0.01, 0.25, 0.01, 0.25, 0.25, 0.25, 0.01461, 0.2968, 0.01461, 0.2968, 0.25, 0.25, 0.02827, 0.3418, 0.02827, 0.3418, 0.25, 0.25, 0.05045, 0.3833, 0.05045, 0.3833, 0.25, 0.25, 0.08029, 0.4197, 0.08029, 0.4197, 0.25, 0.25, 0.1167, 0.4496, 0.1167, 0.4496, 0.25, 0.25, 0.1582, 0.4717, 0.75, 0.49, 0.7968, 0.4854, 0.8418, 0.4717, 0.8833, 0.4496, 0.9197, 0.4197, 0.9496, 0.3833, 0.9717, 0.3418, 0.9854, 0.2968, 0.99, 0.25, 0.9854, 0.2032, 0.9717, 0.1582, 0.9496, 0.1167, 0.9197, 0.08029, 0.8833, 0.05045, 0.8418, 0.02827, 0.7968, 0.01461, 0.75, 0.01, 0.7032, 0.01461, 0.6582, 0.02827, 0.6167, 0.05045, 0.5803, 0.08029, 0.5504, 0.1167, 0.5283, 0.1582, 0.5146, 0.2032, 0.51, 0.25, 0.5146, 0.2968, 0.5283, 0.3418, 0.5504, 0.3833, 0.5803, 0.4197, 0.6167, 0.4496, 0.6582, 0.4717, 0.7032, 0.4854, 0.1582, 0.4717, 0.25, 0.25, 0.2032, 0.4854, 0.2032, 0.4854, 0.25, 0.25, 0.25, 0.49, 0.25, 0.49, 0.25, 0.25, 0.2968, 0.4854, 0.2968, 0.4854, 0.25, 0.25, 0.3418, 0.4717, 0.3418, 0.4717, 0.25, 0.25, 0.3833, 0.4496, 0.3833, 0.4496, 0.25, 0.25, 0.4197, 0.4197, 0.4197, 0.4197, 0.25, 0.25, 0.4496, 0.3833, 0.4496, 0.3833, 0.25, 0.25, 0.4717, 0.3418, 0.4717, 0.3418, 0.25, 0.25, 0.4854, 0.2968, 0.4854, 0.2968, 0.25, 0.25, 0.49, 0.25, 0.49, 0.25, 0.25, 0.25, 0.4854, 0.2032, 0.4854, 0.2032, 0.25, 0.25, 0.4717, 0.1582, 0.4717, 0.1582, 0.25, 0.25, 0.4496, 0.1167, 0.4496, 0.1167, 0.25, 0.25, 0.4197, 0.08029, 0.4197, 0.08029, 0.25, 0.25, 0.3833, 0.05045, 0.3833, 0.05045, 0.25, 0.25, 0.3418, 0.02827, 0.3418, 0.02827, 0.25, 0.25, 0.2968, 0.01461, 0.2968, 0.01461, 0.25, 0.25, 0.25, 0.01, 0.25, 0.01, 0.25, 0.25, 0.2032, 0.01461, 0.2032, 0.01461, 0.25, 0.25, 0.1582, 0.02827, 0.1582, 0.02827, 0.25, 0.25, 0.1167, 0.05045, 0.1167, 0.05045, 0.25, 0.25, 0.08029, 0.08029, 0.08029, 0.08029, 0.25, 0.25, 0.05045, 0.1167, 0.05045, 0.1167, 0.25, 0.25, 0.02827, 0.1582, 0.02827, 0.1582, 0.25, 0.25, 0.01461, 0.2032, 0.01461, 0.2032, 0.25, 0.25, 0.01, 0.25, 0.01, 0.25, 0.25, 0.25, 0.01461, 0.2968, 0.01461, 0.2968, 0.25, 0.25, 0.02827, 0.3418, 0.02827, 0.3418, 0.25, 0.25, 0.05045, 0.3833, 0.05045, 0.3833, 0.25, 0.25, 0.08029, 0.4197, 0.08029, 0.4197, 0.25, 0.25, 0.1167, 0.4496, 0.1167, 0.4496, 0.25, 0.25, 0.1582, 0.4717, 0.75, 0.49, 0.7968, 0.4854, 0.8418, 0.4717, 0.8833, 0.4496, 0.9197, 0.4197, 0.9496, 0.3833, 0.9717, 0.3418, 0.9854, 0.2968, 0.99, 0.25, 0.9854, 0.2032, 0.9717, 0.1582, 0.9496, 0.1167, 0.9197, 0.08029, 0.8833, 0.05045, 0.8418, 0.02827, 0.7968, 0.01461, 0.75, 0.01, 0.7032, 0.01461, 0.6582, 0.02827, 0.6167, 0.05045, 0.5803, 0.08029, 0.5504, 0.1167, 0.5283, 0.1582, 0.5146, 0.2032, 0.51, 0.25, 0.5146, 0.2968, 0.5283, 0.3418, 0.5504, 0.3833, 0.5803, 0.4197, 0.6167, 0.4496, 0.6582, 0.4717, 0.7032, 0.4854, 0.1582, 0.4717, 0.25, 0.25, 0.2032, 0.4854, 0.2032, 0.4854, 0.25, 0.25, 0.25, 0.49, 0.25, 0.49, 0.25, 0.25, 0.2968, 0.4854, 0.2968, 0.4854, 0.25, 0.25, 0.3418, 0.4717, 0.3418, 0.4717, 0.25, 0.25, 0.3833, 0.4496, 0.3833, 0.4496, 0.25, 0.25, 0.4197, 0.4197, 0.4197, 0.4197, 0.25, 0.25, 0.4496, 0.3833, 0.4496, 0.3833, 0.25, 0.25, 0.4717, 0.3418, 0.4717, 0.3418, 0.25, 0.25, 0.4854, 0.2968, 0.4854, 0.2968, 0.25, 0.25, 0.49, 0.25, 0.49, 0.25, 0.25, 0.25, 0.4854, 0.2032, 0.4854, 0.2032, 0.25, 0.25, 0.4717, 0.1582, 0.4717, 0.1582, 0.25, 0.25, 0.4496, 0.1167, 0.4496, 0.1167, 0.25, 0.25, 0.4197, 0.08029, 0.4197, 0.08029, 0.25, 0.25, 0.3833, 0.05045, 0.3833, 0.05045, 0.25, 0.25, 0.3418, 0.02827, 0.3418, 0.02827, 0.25, 0.25, 0.2968, 0.01461, 0.2968, 0.01461, 0.25, 0.25, 0.25, 0.01, 0.25, 0.01, 0.25, 0.25, 0.2032, 0.01461, 0.2032, 0.01461, 0.25, 0.25, 0.1582, 0.02827, 0.1582, 0.02827, 0.25, 0.25, 0.1167, 0.05045, 0.1167, 0.05045, 0.25, 0.25, 0.08029, 0.08029, 0.08029, 0.08029, 0.25, 0.25, 0.05045, 0.1167, 0.05045, 0.1167, 0.25, 0.25, 0.02827, 0.1582, 0.02827, 0.1582, 0.25, 0.25, 0.01461, 0.2032, 0.01461, 0.2032, 0.25, 0.25, 0.01, 0.25, 0.01, 0.25, 0.25, 0.25, 0.01461, 0.2968, 0.01461, 0.2968, 0.25, 0.25, 0.02827, 0.3418, 0.02827, 0.3418, 0.25, 0.25, 0.05045, 0.3833, 0.05045, 0.3833, 0.25, 0.25, 0.08029, 0.4197, 0.08029, 0.4197, 0.25, 0.25, 0.1167, 0.4496, 0.1167, 0.4496, 0.25, 0.25, 0.1582, 0.4717, 0.75, 0.49, 0.7968, 0.4854, 0.8418, 0.4717, 0.8833, 0.4496, 0.9197, 0.4197, 0.9496, 0.3833, 0.9717, 0.3418, 0.9854, 0.2968, 0.99, 0.25, 0.9854, 0.2032, 0.9717, 0.1582, 0.9496, 0.1167, 0.9197, 0.08029, 0.8833, 0.05045, 0.8418, 0.02827, 0.7968, 0.01461, 0.75, 0.01, 0.7032, 0.01461, 0.6582, 0.02827, 0.6167, 0.05045, 0.5803, 0.08029, 0.5504, 0.1167, 0.5283, 0.1582, 0.5146, 0.2032, 0.51, 0.25, 0.5146, 0.2968, 0.5283, 0.3418, 0.5504, 0.3833, 0.5803, 0.4197, 0.6167, 0.4496, 0.6582, 0.4717, 0.7032, 0.4854, 0.1582, 0.4717, 0.25, 0.25, 0.2032, 0.4854, 0.2032, 0.4854, 0.25, 0.25, 0.25, 0.49, 0.25, 0.49, 0.25, 0.25, 0.2968, 0.4854, 0.2968, 0.4854, 0.25, 0.25, 0.3418, 0.4717, 0.3418, 0.4717, 0.25, 0.25, 0.3833, 0.4496, 0.3833, 0.4496, 0.25, 0.25, 0.4197, 0.4197, 0.4197, 0.4197, 0.25, 0.25, 0.4496, 0.3833, 0.4496, 0.3833, 0.25, 0.25, 0.4717, 0.3418, 0.4717, 0.3418, 0.25, 0.25, 0.4854, 0.2968, 0.4854, 0.2968, 0.25, 0.25, 0.49, 0.25, 0.49, 0.25, 0.25, 0.25, 0.4854, 0.2032, 0.4854, 0.2032, 0.25, 0.25, 0.4717, 0.1582, 0.4717, 0.1582, 0.25, 0.25, 0.4496, 0.1167, 0.4496, 0.1167, 0.25, 0.25, 0.4197, 0.08029, 0.4197, 0.08029, 0.25, 0.25, 0.3833, 0.05045, 0.3833, 0.05045, 0.25, 0.25, 0.3418, 0.02827, 0.3418, 0.02827, 0.25, 0.25, 0.2968, 0.01461, 0.2968, 0.01461, 0.25, 0.25, 0.25, 0.01, 0.25, 0.01, 0.25, 0.25, 0.2032, 0.01461, 0.2032, 0.01461, 0.25, 0.25, 0.1582, 0.02827, 0.1582, 0.02827, 0.25, 0.25, 0.1167, 0.05045, 0.1167, 0.05045, 0.25, 0.25, 0.08029, 0.08029, 0.08029, 0.08029, 0.25, 0.25, 0.05045, 0.1167, 0.05045, 0.1167, 0.25, 0.25, 0.02827, 0.1582, 0.02827, 0.1582, 0.25, 0.25, 0.01461, 0.2032, 0.01461, 0.2032, 0.25, 0.25, 0.01, 0.25, 0.01, 0.25, 0.25, 0.25, 0.01461, 0.2968, 0.01461, 0.2968, 0.25, 0.25, 0.02827, 0.3418, 0.02827, 0.3418, 0.25, 0.25, 0.05045, 0.3833, 0.05045, 0.3833, 0.25, 0.25, 0.08029, 0.4197, 0.08029, 0.4197, 0.25, 0.25, 0.1167, 0.4496, 0.1167, 0.4496, 0.25, 0.25, 0.1582, 0.4717, 0.75, 0.49, 0.7968, 0.4854, 0.8418, 0.4717, 0.8833, 0.4496, 0.9197, 0.4197, 0.9496, 0.3833, 0.9717, 0.3418, 0.9854, 0.2968, 0.99, 0.25, 0.9854, 0.2032, 0.9717, 0.1582, 0.9496, 0.1167, 0.9197, 0.08029, 0.8833, 0.05045, 0.8418, 0.02827, 0.7968, 0.01461, 0.75, 0.01, 0.7032, 0.01461, 0.6582, 0.02827, 0.6167, 0.05045, 0.5803, 0.08029, 0.5504, 0.1167, 0.5283, 0.1582, 0.5146, 0.2032, 0.51, 0.25, 0.5146, 0.2968, 0.5283, 0.3418, 0.5504, 0.3833, 0.5803, 0.4197, 0.6167, 0.4496, 0.6582, 0.4717, 0.7032, 0.4854, 0.1582, 0.4717, 0.25, 0.25, 0.2032, 0.4854, 0.2032, 0.4854, 0.25, 0.25, 0.25, 0.49, 0.25, 0.49, 0.25, 0.25, 0.2968, 0.4854, 0.2968, 0.4854, 0.25, 0.25, 0.3418, 0.4717, 0.3418, 0.4717, 0.25, 0.25, 0.3833, 0.4496, 0.3833, 0.4496, 0.25, 0.25, 0.4197, 0.4197, 0.4197, 0.4197, 0.25, 0.25, 0.4496, 0.3833, 0.4496, 0.3833, 0.25, 0.25, 0.4717, 0.3418, 0.4717, 0.3418, 0.25, 0.25, 0.4854, 0.2968, 0.4854, 0.2968, 0.25, 0.25, 0.49, 0.25, 0.49, 0.25, 0.25, 0.25, 0.4854, 0.2032, 0.4854, 0.2032, 0.25, 0.25, 0.4717, 0.1582, 0.4717, 0.1582, 0.25, 0.25, 0.4496, 0.1167, 0.4496, 0.1167, 0.25, 0.25, 0.4197, 0.08029, 0.4197, 0.08029, 0.25, 0.25, 0.3833, 0.05045, 0.3833, 0.05045, 0.25, 0.25, 0.3418, 0.02827, 0.3418, 0.02827, 0.25, 0.25, 0.2968, 0.01461, 0.2968, 0.01461, 0.25, 0.25, 0.25, 0.01, 0.25, 0.01, 0.25, 0.25, 0.2032, 0.01461, 0.2032, 0.01461, 0.25, 0.25, 0.1582, 0.02827, 0.1582, 0.02827, 0.25, 0.25, 0.1167, 0.05045, 0.1167, 0.05045, 0.25, 0.25, 0.08029, 0.08029, 0.08029, 0.08029, 0.25, 0.25, 0.05045, 0.1167, 0.05045, 0.1167, 0.25, 0.25, 0.02827, 0.1582, 0.02827, 0.1582, 0.25, 0.25, 0.01461, 0.2032, 0.01461, 0.2032, 0.25, 0.25, 0.01, 0.25, 0.01, 0.25, 0.25, 0.25, 0.01461, 0.2968, 0.01461, 0.2968, 0.25, 0.25, 0.02827, 0.3418, 0.02827, 0.3418, 0.25, 0.25, 0.05045, 0.3833, 0.05045, 0.3833, 0.25, 0.25, 0.08029, 0.4197, 0.08029, 0.4197, 0.25, 0.25, 0.1167, 0.4496, 0.1167, 0.4496, 0.25, 0.25, 0.1582, 0.4717, 0.75, 0.49, 0.7968, 0.4854, 0.8418, 0.4717, 0.8833, 0.4496, 0.9197, 0.4197, 0.9496, 0.3833, 0.9717, 0.3418, 0.9854, 0.2968, 0.99, 0.25, 0.9854, 0.2032, 0.9717, 0.1582, 0.9496, 0.1167, 0.9197, 0.08029, 0.8833, 0.05045, 0.8418, 0.02827, 0.7968, 0.01461, 0.75, 0.01, 0.7032, 0.01461, 0.6582, 0.02827, 0.6167, 0.05045, 0.5803, 0.08029, 0.5504, 0.1167, 0.5283, 0.1582, 0.5146, 0.2032, 0.51, 0.25, 0.5146, 0.2968, 0.5283, 0.3418, 0.5504, 0.3833, 0.5803, 0.4197, 0.6167, 0.4496, 0.6582, 0.4717, 0.7032, 0.4854, 0.1582, 0.4717, 0.25, 0.25, 0.2032, 0.4854, 0.2032, 0.4854, 0.25, 0.25, 0.25, 0.49, 0.25, 0.49, 0.25, 0.25, 0.2968, 0.4854, 0.2968, 0.4854, 0.25, 0.25, 0.3418, 0.4717, 0.3418, 0.4717, 0.25, 0.25, 0.3833, 0.4496, 0.3833, 0.4496, 0.25, 0.25, 0.4197, 0.4197, 0.4197, 0.4197, 0.25, 0.25, 0.4496, 0.3833, 0.4496, 0.3833, 0.25, 0.25, 0.4717, 0.3418, 0.4717, 0.3418, 0.25, 0.25, 0.4854, 0.2968, 0.4854, 0.2968, 0.25, 0.25, 0.49, 0.25, 0.49, 0.25, 0.25, 0.25, 0.4854, 0.2032, 0.4854, 0.2032, 0.25, 0.25, 0.4717, 0.1582, 0.4717, 0.1582, 0.25, 0.25, 0.4496, 0.1167, 0.4496, 0.1167, 0.25, 0.25, 0.4197, 0.08029, 0.4197, 0.08029, 0.25, 0.25, 0.3833, 0.05045, 0.3833, 0.05045, 0.25, 0.25, 0.3418, 0.02827, 0.3418, 0.02827, 0.25, 0.25, 0.2968, 0.01461, 0.2968, 0.01461, 0.25, 0.25, 0.25, 0.01, 0.25, 0.01, 0.25, 0.25, 0.2032, 0.01461, 0.2032, 0.01461, 0.25, 0.25, 0.1582, 0.02827, 0.1582, 0.02827, 0.25, 0.25, 0.1167, 0.05045, 0.1167, 0.05045, 0.25, 0.25, 0.08029, 0.08029, 0.08029, 0.08029, 0.25, 0.25, 0.05045, 0.1167, 0.05045, 0.1167, 0.25, 0.25, 0.02827, 0.1582, 0.02827, 0.1582, 0.25, 0.25, 0.01461, 0.2032, 0.01461, 0.2032, 0.25, 0.25, 0.01, 0.25, 0.01, 0.25, 0.25, 0.25, 0.01461, 0.2968, 0.01461, 0.2968, 0.25, 0.25, 0.02827, 0.3418, 0.02827, 0.3418, 0.25, 0.25, 0.05045, 0.3833, 0.05045, 0.3833, 0.25, 0.25, 0.08029, 0.4197, 0.08029, 0.4197, 0.25, 0.25, 0.1167, 0.4496, 0.1167, 0.4496, 0.25, 0.25, 0.1582, 0.4717, 0.75, 0.49, 0.7968, 0.4854, 0.8418, 0.4717, 0.8833, 0.4496, 0.9197, 0.4197, 0.9496, 0.3833, 0.9717, 0.3418, 0.9854, 0.2968, 0.99, 0.25, 0.9854, 0.2032, 0.9717, 0.1582, 0.9496, 0.1167, 0.9197, 0.08029, 0.8833, 0.05045, 0.8418, 0.02827, 0.7968, 0.01461, 0.75, 0.01, 0.7032, 0.01461, 0.6582, 0.02827, 0.6167, 0.05045, 0.5803, 0.08029, 0.5504, 0.1167, 0.5283, 0.1582, 0.5146, 0.2032, 0.51, 0.25, 0.5146, 0.2968, 0.5283, 0.3418, 0.5504, 0.3833, 0.5803, 0.4197, 0.6167, 0.4496, 0.6582, 0.4717, 0.7032, 0.4854, 0.1582, 0.4717, 0.25, 0.25, 0.2032, 0.4854, 0.2032, 0.4854, 0.25, 0.25, 0.25, 0.49, 0.25, 0.49, 0.25, 0.25, 0.2968, 0.4854, 0.2968, 0.4854, 0.25, 0.25, 0.3418, 0.4717, 0.3418, 0.4717, 0.25, 0.25, 0.3833, 0.4496, 0.3833, 0.4496, 0.25, 0.25, 0.4197, 0.4197, 0.4197, 0.4197, 0.25, 0.25, 0.4496, 0.3833, 0.4496, 0.3833, 0.25, 0.25, 0.4717, 0.3418, 0.4717, 0.3418, 0.25, 0.25, 0.4854, 0.2968, 0.4854, 0.2968, 0.25, 0.25, 0.49, 0.25, 0.49, 0.25, 0.25, 0.25, 0.4854, 0.2032, 0.4854, 0.2032, 0.25, 0.25, 0.4717, 0.1582, 0.4717, 0.1582, 0.25, 0.25, 0.4496, 0.1167, 0.4496, 0.1167, 0.25, 0.25, 0.4197, 0.08029, 0.4197, 0.08029, 0.25, 0.25, 0.3833, 0.05045, 0.3833, 0.05045, 0.25, 0.25, 0.3418, 0.02827, 0.3418, 0.02827, 0.25, 0.25, 0.2968, 0.01461, 0.2968, 0.01461, 0.25, 0.25, 0.25, 0.01, 0.25, 0.01, 0.25, 0.25, 0.2032, 0.01461, 0.2032, 0.01461, 0.25, 0.25, 0.1582, 0.02827, 0.1582, 0.02827, 0.25, 0.25, 0.1167, 0.05045, 0.1167, 0.05045, 0.25, 0.25, 0.08029, 0.08029, 0.08029, 0.08029, 0.25, 0.25, 0.05045, 0.1167, 0.05045, 0.1167, 0.25, 0.25, 0.02827, 0.1582, 0.02827, 0.1582, 0.25, 0.25, 0.01461, 0.2032, 0.01461, 0.2032, 0.25, 0.25, 0.01, 0.25, 0.01, 0.25, 0.25, 0.25, 0.01461, 0.2968, 0.01461, 0.2968, 0.25, 0.25, 0.02827, 0.3418, 0.02827, 0.3418, 0.25, 0.25, 0.05045, 0.3833, 0.05045, 0.3833, 0.25, 0.25, 0.08029, 0.4197, 0.08029, 0.4197, 0.25, 0.25, 0.1167, 0.4496, 0.1167, 0.4496, 0.25, 0.25, 0.1582, 0.4717, 0.75, 0.49, 0.7968, 0.4854, 0.8418, 0.4717, 0.8833, 0.4496, 0.9197, 0.4197, 0.9496, 0.3833, 0.9717, 0.3418, 0.9854, 0.2968, 0.99, 0.25, 0.9854, 0.2032, 0.9717, 0.1582, 0.9496, 0.1167, 0.9197, 0.08029, 0.8833, 0.05045, 0.8418, 0.02827, 0.7968, 0.01461, 0.75, 0.01, 0.7032, 0.01461, 0.6582, 0.02827, 0.6167, 0.05045, 0.5803, 0.08029, 0.5504, 0.1167, 0.5283, 0.1582, 0.5146, 0.2032, 0.51, 0.25, 0.5146, 0.2968, 0.5283, 0.3418, 0.5504, 0.3833, 0.5803, 0.4197, 0.6167, 0.4496, 0.6582, 0.4717, 0.7032, 0.4854, 0.1582, 0.4717, 0.25, 0.25, 0.2032, 0.4854, 0.2032, 0.4854, 0.25, 0.25, 0.25, 0.49, 0.25, 0.49, 0.25, 0.25, 0.2968, 0.4854, 0.2968, 0.4854, 0.25, 0.25, 0.3418, 0.4717, 0.3418, 0.4717, 0.25, 0.25, 0.3833, 0.4496, 0.3833, 0.4496, 0.25, 0.25, 0.4197, 0.4197, 0.4197, 0.4197, 0.25, 0.25, 0.4496, 0.3833, 0.4496, 0.3833, 0.25, 0.25, 0.4717, 0.3418, 0.4717, 0.3418, 0.25, 0.25, 0.4854, 0.2968, 0.4854, 0.2968, 0.25, 0.25, 0.49, 0.25, 0.49, 0.25, 0.25, 0.25, 0.4854, 0.2032, 0.4854, 0.2032, 0.25, 0.25, 0.4717, 0.1582, 0.4717, 0.1582, 0.25, 0.25, 0.4496, 0.1167, 0.4496, 0.1167, 0.25, 0.25, 0.4197, 0.08029, 0.4197, 0.08029, 0.25, 0.25, 0.3833, 0.05045, 0.3833, 0.05045, 0.25, 0.25, 0.3418, 0.02827, 0.3418, 0.02827, 0.25, 0.25, 0.2968, 0.01461, 0.2968, 0.01461, 0.25, 0.25, 0.25, 0.01, 0.25, 0.01, 0.25, 0.25, 0.2032, 0.01461, 0.2032, 0.01461, 0.25, 0.25, 0.1582, 0.02827, 0.1582, 0.02827, 0.25, 0.25, 0.1167, 0.05045, 0.1167, 0.05045, 0.25, 0.25, 0.08029, 0.08029, 0.08029, 0.08029, 0.25, 0.25, 0.05045, 0.1167, 0.05045, 0.1167, 0.25, 0.25, 0.02827, 0.1582, 0.02827, 0.1582, 0.25, 0.25, 0.01461, 0.2032, 0.01461, 0.2032, 0.25, 0.25, 0.01, 0.25, 0.01, 0.25, 0.25, 0.25, 0.01461, 0.2968, 0.01461, 0.2968, 0.25, 0.25, 0.02827, 0.3418, 0.02827, 0.3418, 0.25, 0.25, 0.05045, 0.3833, 0.05045, 0.3833, 0.25, 0.25, 0.08029, 0.4197, 0.08029, 0.4197, 0.25, 0.25, 0.1167, 0.4496, 0.1167, 0.4496, 0.25, 0.25, 0.1582, 0.4717, 0.75, 0.49, 0.7968, 0.4854, 0.8418, 0.4717, 0.8833, 0.4496, 0.9197, 0.4197, 0.9496, 0.3833, 0.9717, 0.3418, 0.9854, 0.2968, 0.99, 0.25, 0.9854, 0.2032, 0.9717, 0.1582, 0.9496, 0.1167, 0.9197, 0.08029, 0.8833, 0.05045, 0.8418, 0.02827, 0.7968, 0.01461, 0.75, 0.01, 0.7032, 0.01461, 0.6582, 0.02827, 0.6167, 0.05045, 0.5803, 0.08029, 0.5504, 0.1167, 0.5283, 0.1582, 0.5146, 0.2032, 0.51, 0.25, 0.5146, 0.2968, 0.5283, 0.3418, 0.5504, 0.3833, 0.5803, 0.4197, 0.6167, 0.4496, 0.6582, 0.4717, 0.7032, 0.4854, 0.1582, 0.4717, 0.25, 0.25, 0.2032, 0.4854, 0.2032, 0.4854, 0.25, 0.25, 0.25, 0.49, 0.25, 0.49, 0.25, 0.25, 0.2968, 0.4854, 0.2968, 0.4854, 0.25, 0.25, 0.3418, 0.4717, 0.3418, 0.4717, 0.25, 0.25, 0.3833, 0.4496, 0.3833, 0.4496, 0.25, 0.25, 0.4197, 0.4197, 0.4197, 0.4197, 0.25, 0.25, 0.4496, 0.3833, 0.4496, 0.3833, 0.25, 0.25, 0.4717, 0.3418, 0.4717, 0.3418, 0.25, 0.25, 0.4854, 0.2968, 0.4854, 0.2968, 0.25, 0.25, 0.49, 0.25, 0.49, 0.25, 0.25, 0.25, 0.4854, 0.2032, 0.4854, 0.2032, 0.25, 0.25, 0.4717, 0.1582, 0.4717, 0.1582, 0.25, 0.25, 0.4496, 0.1167, 0.4496, 0.1167, 0.25, 0.25, 0.4197, 0.08029, 0.4197, 0.08029, 0.25, 0.25, 0.3833, 0.05045, 0.3833, 0.05045, 0.25, 0.25, 0.3418, 0.02827, 0.3418, 0.02827, 0.25, 0.25, 0.2968, 0.01461, 0.2968, 0.01461, 0.25, 0.25, 0.25, 0.01, 0.25, 0.01, 0.25, 0.25, 0.2032, 0.01461, 0.2032, 0.01461, 0.25, 0.25, 0.1582, 0.02827, 0.1582, 0.02827, 0.25, 0.25, 0.1167, 0.05045, 0.1167, 0.05045, 0.25, 0.25, 0.08029, 0.08029, 0.08029, 0.08029, 0.25, 0.25, 0.05045, 0.1167, 0.05045, 0.1167, 0.25, 0.25, 0.02827, 0.1582, 0.02827, 0.1582, 0.25, 0.25, 0.01461, 0.2032, 0.01461, 0.2032, 0.25, 0.25, 0.01, 0.25, 0.01, 0.25, 0.25, 0.25, 0.01461, 0.2968, 0.01461, 0.2968, 0.25, 0.25, 0.02827, 0.3418, 0.02827, 0.3418, 0.25, 0.25, 0.05045, 0.3833, 0.05045, 0.3833, 0.25, 0.25, 0.08029, 0.4197, 0.08029, 0.4197, 0.25, 0.25, 0.1167, 0.4496, 0.1167, 0.4496, 0.25, 0.25, 0.1582, 0.4717, 0.75, 0.49, 0.7968, 0.4854, 0.8418, 0.4717, 0.8833, 0.4496, 0.9197, 0.4197, 0.9496, 0.3833, 0.9717, 0.3418, 0.9854, 0.2968, 0.99, 0.25, 0.9854, 0.2032, 0.9717, 0.1582, 0.9496, 0.1167, 0.9197, 0.08029, 0.8833, 0.05045, 0.8418, 0.02827, 0.7968, 0.01461, 0.75, 0.01, 0.7032, 0.01461, 0.6582, 0.02827, 0.6167, 0.05045, 0.5803, 0.08029, 0.5504, 0.1167, 0.5283, 0.1582, 0.5146, 0.2032, 0.51, 0.25, 0.5146, 0.2968, 0.5283, 0.3418, 0.5504, 0.3833, 0.5803, 0.4197, 0.6167, 0.4496, 0.6582, 0.4717, 0.7032, 0.4854, 0.1582, 0.4717, 0.25, 0.25, 0.2032, 0.4854, 0.2032, 0.4854, 0.25, 0.25, 0.25, 0.49, 0.25, 0.49, 0.25, 0.25, 0.2968, 0.4854, 0.2968, 0.4854, 0.25, 0.25, 0.3418, 0.4717, 0.3418, 0.4717, 0.25, 0.25, 0.3833, 0.4496, 0.3833, 0.4496, 0.25, 0.25, 0.4197, 0.4197, 0.4197, 0.4197, 0.25, 0.25, 0.4496, 0.3833, 0.4496, 0.3833, 0.25, 0.25, 0.4717, 0.3418, 0.4717, 0.3418, 0.25, 0.25, 0.4854, 0.2968, 0.4854, 0.2968, 0.25, 0.25, 0.49, 0.25, 0.49, 0.25, 0.25, 0.25, 0.4854, 0.2032, 0.4854, 0.2032, 0.25, 0.25, 0.4717, 0.1582, 0.4717, 0.1582, 0.25, 0.25, 0.4496, 0.1167, 0.4496, 0.1167, 0.25, 0.25, 0.4197, 0.08029, 0.4197, 0.08029, 0.25, 0.25, 0.3833, 0.05045, 0.3833, 0.05045, 0.25, 0.25, 0.3418, 0.02827, 0.3418, 0.02827, 0.25, 0.25, 0.2968, 0.01461, 0.2968, 0.01461, 0.25, 0.25, 0.25, 0.01, 0.25, 0.01, 0.25, 0.25, 0.2032, 0.01461, 0.2032, 0.01461, 0.25, 0.25, 0.1582, 0.02827, 0.1582, 0.02827, 0.25, 0.25, 0.1167, 0.05045, 0.1167, 0.05045, 0.25, 0.25, 0.08029, 0.08029, 0.08029, 0.08029, 0.25, 0.25, 0.05045, 0.1167, 0.05045, 0.1167, 0.25, 0.25, 0.02827, 0.1582, 0.02827, 0.1582, 0.25, 0.25, 0.01461, 0.2032, 0.01461, 0.2032, 0.25, 0.25, 0.01, 0.25, 0.01, 0.25, 0.25, 0.25, 0.01461, 0.2968, 0.01461, 0.2968, 0.25, 0.25, 0.02827, 0.3418, 0.02827, 0.3418, 0.25, 0.25, 0.05045, 0.3833, 0.05045, 0.3833, 0.25, 0.25, 0.08029, 0.4197, 0.08029, 0.4197, 0.25, 0.25, 0.1167, 0.4496, 0.1167, 0.4496, 0.25, 0.25, 0.1582, 0.4717, 0.75, 0.49, 0.7968, 0.4854, 0.8418, 0.4717, 0.8833, 0.4496, 0.9197, 0.4197, 0.9496, 0.3833, 0.9717, 0.3418, 0.9854, 0.2968, 0.99, 0.25, 0.9854, 0.2032, 0.9717, 0.1582, 0.9496, 0.1167, 0.9197, 0.08029, 0.8833, 0.05045, 0.8418, 0.02827, 0.7968, 0.01461, 0.75, 0.01, 0.7032, 0.01461, 0.6582, 0.02827, 0.6167, 0.05045, 0.5803, 0.08029, 0.5504, 0.1167, 0.5283, 0.1582, 0.5146, 0.2032, 0.51, 0.25, 0.5146, 0.2968, 0.5283, 0.3418, 0.5504, 0.3833, 0.5803, 0.4197, 0.6167, 0.4496, 0.6582, 0.4717, 0.7032, 0.4854, 0.1582, 0.4717, 0.25, 0.25, 0.2032, 0.4854, 0.2032, 0.4854, 0.25, 0.25, 0.25, 0.49, 0.25, 0.49, 0.25, 0.25, 0.2968, 0.4854, 0.2968, 0.4854, 0.25, 0.25, 0.3418, 0.4717, 0.3418, 0.4717, 0.25, 0.25, 0.3833, 0.4496, 0.3833, 0.4496, 0.25, 0.25, 0.4197, 0.4197, 0.4197, 0.4197, 0.25, 0.25, 0.4496, 0.3833, 0.4496, 0.3833, 0.25, 0.25, 0.4717, 0.3418, 0.4717, 0.3418, 0.25, 0.25, 0.4854, 0.2968, 0.4854, 0.2968, 0.25, 0.25, 0.49, 0.25, 0.49, 0.25, 0.25, 0.25, 0.4854, 0.2032, 0.4854, 0.2032, 0.25, 0.25, 0.4717, 0.1582, 0.4717, 0.1582, 0.25, 0.25, 0.4496, 0.1167, 0.4496, 0.1167, 0.25, 0.25, 0.4197, 0.08029, 0.4197, 0.08029, 0.25, 0.25, 0.3833, 0.05045, 0.3833, 0.05045, 0.25, 0.25, 0.3418, 0.02827, 0.3418, 0.02827, 0.25, 0.25, 0.2968, 0.01461, 0.2968, 0.01461, 0.25, 0.25, 0.25, 0.01, 0.25, 0.01, 0.25, 0.25, 0.2032, 0.01461, 0.2032, 0.01461, 0.25, 0.25, 0.1582, 0.02827, 0.1582, 0.02827, 0.25, 0.25, 0.1167, 0.05045, 0.1167, 0.05045, 0.25, 0.25, 0.08029, 0.08029, 0.08029, 0.08029, 0.25, 0.25, 0.05045, 0.1167, 0.05045, 0.1167, 0.25, 0.25, 0.02827, 0.1582, 0.02827, 0.1582, 0.25, 0.25, 0.01461, 0.2032, 0.01461, 0.2032, 0.25, 0.25, 0.01, 0.25, 0.01, 0.25, 0.25, 0.25, 0.01461, 0.2968, 0.01461, 0.2968, 0.25, 0.25, 0.02827, 0.3418, 0.02827, 0.3418, 0.25, 0.25, 0.05045, 0.3833, 0.05045, 0.3833, 0.25, 0.25, 0.08029, 0.4197, 0.08029, 0.4197, 0.25, 0.25, 0.1167, 0.4496, 0.1167, 0.4496, 0.25, 0.25, 0.1582, 0.4717, 0.75, 0.49, 0.7968, 0.4854, 0.8418, 0.4717, 0.8833, 0.4496, 0.9197, 0.4197, 0.9496, 0.3833, 0.9717, 0.3418, 0.9854, 0.2968, 0.99, 0.25, 0.9854, 0.2032, 0.9717, 0.1582, 0.9496, 0.1167, 0.9197, 0.08029, 0.8833, 0.05045, 0.8418, 0.02827, 0.7968, 0.01461, 0.75, 0.01, 0.7032, 0.01461, 0.6582, 0.02827, 0.6167, 0.05045, 0.5803, 0.08029, 0.5504, 0.1167, 0.5283, 0.1582, 0.5146, 0.2032, 0.51, 0.25, 0.5146, 0.2968, 0.5283, 0.3418, 0.5504, 0.3833, 0.5803, 0.4197, 0.6167, 0.4496, 0.6582, 0.4717, 0.7032, 0.4854, 0.1582, 0.4717, 0.25, 0.25, 0.2032, 0.4854, 0.2032, 0.4854, 0.25, 0.25, 0.25, 0.49, 0.25, 0.49, 0.25, 0.25, 0.2968, 0.4854, 0.2968, 0.4854, 0.25, 0.25, 0.3418, 0.4717, 0.3418, 0.4717, 0.25, 0.25, 0.3833, 0.4496, 0.3833, 0.4496, 0.25, 0.25, 0.4197, 0.4197, 0.4197, 0.4197, 0.25, 0.25, 0.4496, 0.3833, 0.4496, 0.3833, 0.25, 0.25, 0.4717, 0.3418, 0.4717, 0.3418, 0.25, 0.25, 0.4854, 0.2968, 0.4854, 0.2968, 0.25, 0.25, 0.49, 0.25, 0.49, 0.25, 0.25, 0.25, 0.4854, 0.2032, 0.4854, 0.2032, 0.25, 0.25, 0.4717, 0.1582, 0.4717, 0.1582, 0.25, 0.25, 0.4496, 0.1167, 0.4496, 0.1167, 0.25, 0.25, 0.4197, 0.08029, 0.4197, 0.08029, 0.25, 0.25, 0.3833, 0.05045, 0.3833, 0.05045, 0.25, 0.25, 0.3418, 0.02827, 0.3418, 0.02827, 0.25, 0.25, 0.2968, 0.01461, 0.2968, 0.01461, 0.25, 0.25, 0.25, 0.01, 0.25, 0.01, 0.25, 0.25, 0.2032, 0.01461, 0.2032, 0.01461, 0.25, 0.25, 0.1582, 0.02827, 0.1582, 0.02827, 0.25, 0.25, 0.1167, 0.05045, 0.1167, 0.05045, 0.25, 0.25, 0.08029, 0.08029, 0.08029, 0.08029, 0.25, 0.25, 0.05045, 0.1167, 0.05045, 0.1167, 0.25, 0.25, 0.02827, 0.1582, 0.02827, 0.1582, 0.25, 0.25, 0.01461, 0.2032, 0.01461, 0.2032, 0.25, 0.25, 0.01, 0.25, 0.01, 0.25, 0.25, 0.25, 0.01461, 0.2968, 0.01461, 0.2968, 0.25, 0.25, 0.02827, 0.3418, 0.02827, 0.3418, 0.25, 0.25, 0.05045, 0.3833, 0.05045, 0.3833, 0.25, 0.25, 0.08029, 0.4197, 0.08029, 0.4197, 0.25, 0.25, 0.1167, 0.4496, 0.1167, 0.4496, 0.25, 0.25, 0.1582, 0.4717, 0.75, 0.49, 0.7968, 0.4854, 0.8418, 0.4717, 0.8833, 0.4496, 0.9197, 0.4197, 0.9496, 0.3833, 0.9717, 0.3418, 0.9854, 0.2968, 0.99, 0.25, 0.9854, 0.2032, 0.9717, 0.1582, 0.9496, 0.1167, 0.9197, 0.08029, 0.8833, 0.05045, 0.8418, 0.02827, 0.7968, 0.01461, 0.75, 0.01, 0.7032, 0.01461, 0.6582, 0.02827, 0.6167, 0.05045, 0.5803, 0.08029, 0.5504, 0.1167, 0.5283, 0.1582, 0.5146, 0.2032, 0.51, 0.25, 0.5146, 0.2968, 0.5283, 0.3418, 0.5504, 0.3833, 0.5803, 0.4197, 0.6167, 0.4496, 0.6582, 0.4717, 0.7032, 0.4854, 0.1582, 0.4717, 0.25, 0.25, 0.2032, 0.4854, 0.2032, 0.4854, 0.25, 0.25, 0.25, 0.49, 0.25, 0.49, 0.25, 0.25, 0.2968, 0.4854, 0.2968, 0.4854, 0.25, 0.25, 0.3418, 0.4717, 0.3418, 0.4717, 0.25, 0.25, 0.3833, 0.4496, 0.3833, 0.4496, 0.25, 0.25, 0.4197, 0.4197, 0.4197, 0.4197, 0.25, 0.25, 0.4496, 0.3833, 0.4496, 0.3833, 0.25, 0.25, 0.4717, 0.3418, 0.4717, 0.3418, 0.25, 0.25, 0.4854, 0.2968, 0.4854, 0.2968, 0.25, 0.25, 0.49, 0.25, 0.49, 0.25, 0.25, 0.25, 0.4854, 0.2032, 0.4854, 0.2032, 0.25, 0.25, 0.4717, 0.1582, 0.4717, 0.1582, 0.25, 0.25, 0.4496, 0.1167, 0.4496, 0.1167, 0.25, 0.25, 0.4197, 0.08029, 0.4197, 0.08029, 0.25, 0.25, 0.3833, 0.05045, 0.3833, 0.05045, 0.25, 0.25, 0.3418, 0.02827, 0.3418, 0.02827, 0.25, 0.25, 0.2968, 0.01461, 0.2968, 0.01461, 0.25, 0.25, 0.25, 0.01, 0.25, 0.01, 0.25, 0.25, 0.2032, 0.01461, 0.2032, 0.01461, 0.25, 0.25, 0.1582, 0.02827, 0.1582, 0.02827, 0.25, 0.25, 0.1167, 0.05045, 0.1167, 0.05045, 0.25, 0.25, 0.08029, 0.08029, 0.08029, 0.08029, 0.25, 0.25, 0.05045, 0.1167, 0.05045, 0.1167, 0.25, 0.25, 0.02827, 0.1582, 0.02827, 0.1582, 0.25, 0.25, 0.01461, 0.2032, 0.01461, 0.2032, 0.25, 0.25, 0.01, 0.25, 0.01, 0.25, 0.25, 0.25, 0.01461, 0.2968, 0.01461, 0.2968, 0.25, 0.25, 0.02827, 0.3418, 0.02827, 0.3418, 0.25, 0.25, 0.05045, 0.3833, 0.05045, 0.3833, 0.25, 0.25, 0.08029, 0.4197, 0.08029, 0.4197, 0.25, 0.25, 0.1167, 0.4496, 0.1167, 0.4496, 0.25, 0.25, 0.1582, 0.4717, 0.75, 0.49, 0.7968, 0.4854, 0.8418, 0.4717, 0.8833, 0.4496, 0.9197, 0.4197, 0.9496, 0.3833, 0.9717, 0.3418, 0.9854, 0.2968, 0.99, 0.25, 0.9854, 0.2032, 0.9717, 0.1582, 0.9496, 0.1167, 0.9197, 0.08029, 0.8833, 0.05045, 0.8418, 0.02827, 0.7968, 0.01461, 0.75, 0.01, 0.7032, 0.01461, 0.6582, 0.02827, 0.6167, 0.05045, 0.5803, 0.08029, 0.5504, 0.1167, 0.5283, 0.1582, 0.5146, 0.2032, 0.51, 0.25, 0.5146, 0.2968, 0.5283, 0.3418, 0.5504, 0.3833, 0.5803, 0.4197, 0.6167, 0.4496, 0.6582, 0.4717, 0.7032, 0.4854, 0.1582, 0.4717, 0.25, 0.25, 0.2032, 0.4854, 0.2032, 0.4854, 0.25, 0.25, 0.25, 0.49, 0.25, 0.49, 0.25, 0.25, 0.2968, 0.4854, 0.2968, 0.4854, 0.25, 0.25, 0.3418, 0.4717, 0.3418, 0.4717, 0.25, 0.25, 0.3833, 0.4496, 0.3833, 0.4496, 0.25, 0.25, 0.4197, 0.4197, 0.4197, 0.4197, 0.25, 0.25, 0.4496, 0.3833, 0.4496, 0.3833, 0.25, 0.25, 0.4717, 0.3418, 0.4717, 0.3418, 0.25, 0.25, 0.4854, 0.2968, 0.4854, 0.2968, 0.25, 0.25, 0.49, 0.25, 0.49, 0.25, 0.25, 0.25, 0.4854, 0.2032, 0.4854, 0.2032, 0.25, 0.25, 0.4717, 0.1582, 0.4717, 0.1582, 0.25, 0.25, 0.4496, 0.1167, 0.4496, 0.1167, 0.25, 0.25, 0.4197, 0.08029, 0.4197, 0.08029, 0.25, 0.25, 0.3833, 0.05045, 0.3833, 0.05045, 0.25, 0.25, 0.3418, 0.02827, 0.3418, 0.02827, 0.25, 0.25, 0.2968, 0.01461, 0.2968, 0.01461, 0.25, 0.25, 0.25, 0.01, 0.25, 0.01, 0.25, 0.25, 0.2032, 0.01461, 0.2032, 0.01461, 0.25, 0.25, 0.1582, 0.02827, 0.1582, 0.02827, 0.25, 0.25, 0.1167, 0.05045, 0.1167, 0.05045, 0.25, 0.25, 0.08029, 0.08029, 0.08029, 0.08029, 0.25, 0.25, 0.05045, 0.1167, 0.05045, 0.1167, 0.25, 0.25, 0.02827, 0.1582, 0.02827, 0.1582, 0.25, 0.25, 0.01461, 0.2032, 0.01461, 0.2032, 0.25, 0.25, 0.01, 0.25, 0.01, 0.25, 0.25, 0.25, 0.01461, 0.2968, 0.01461, 0.2968, 0.25, 0.25, 0.02827, 0.3418, 0.02827, 0.3418, 0.25, 0.25, 0.05045, 0.3833, 0.05045, 0.3833, 0.25, 0.25, 0.08029, 0.4197, 0.08029, 0.4197, 0.25, 0.25, 0.1167, 0.4496, 0.1167, 0.4496, 0.25, 0.25, 0.1582, 0.4717, 0.75, 0.49, 0.7968, 0.4854, 0.8418, 0.4717, 0.8833, 0.4496, 0.9197, 0.4197, 0.9496, 0.3833, 0.9717, 0.3418, 0.9854, 0.2968, 0.99, 0.25, 0.9854, 0.2032, 0.9717, 0.1582, 0.9496, 0.1167, 0.9197, 0.08029, 0.8833, 0.05045, 0.8418, 0.02827, 0.7968, 0.01461, 0.75, 0.01, 0.7032, 0.01461, 0.6582, 0.02827, 0.6167, 0.05045, 0.5803, 0.08029, 0.5504, 0.1167, 0.5283, 0.1582, 0.5146, 0.2032, 0.51, 0.25, 0.5146, 0.2968, 0.5283, 0.3418, 0.5504, 0.3833, 0.5803, 0.4197, 0.6167, 0.4496, 0.6582, 0.4717, 0.7032, 0.4854, 0.1582, 0.4717, 0.25, 0.25, 0.2032, 0.4854, 0.2032, 0.4854, 0.25, 0.25, 0.25, 0.49])
me_cone_046.materials.append(mat_grass)
me_cone_046.update()

# ---- objects
ob_battery = bpy.data.objects.new('Battery', me_cylinder)
ob_batterytile = bpy.data.objects.new('BatteryTile', me_cube_005)
ob_cone = bpy.data.objects.new('Cone', me_cone_046)

# ---- transforms, parenting, visibility, modifiers, constraints
ob_battery.location = (0.0262, 0.02269, 0.2807)
ob_batterytile.location = (0.02183, 0.0, 0.0)
ob_batterytile.lock_rotations_4d = False
ob_batterytile.empty_display_type = 'ARROWS'
ob_batterytile.lineart.crease_threshold = 0.0
ob_cone.location = (-0.3668, -0.4041, 0.2585)

# ---- collection membership
col_collection.objects.link(ob_battery)
col_collection.objects.link(ob_batterytile)
col_collection.objects.link(ob_cone)

# ---- scene / render settings (as saved in the file)
scene.frame_start = 1; scene.frame_end = 250; scene.frame_set(1)
scene.render.engine = 'BLENDER_EEVEE_NEXT'
scene.cycles.sampling_pattern = 'TABULATED_SOBOL'
scene.view_settings.view_transform = 'Filmic'
bpy.context.view_layer.update()

# ---- added for rendering (the .blend has no active camera and no usable light): camera, sun
cam_auto = bpy.data.cameras.new('AutoCamera')
cam_auto.lens = 50.0
cam_auto.sensor_width = 36.0
cam_auto.clip_end = 1000.0
ob_auto_camera = bpy.data.objects.new('AutoCamera', cam_auto)
scene.collection.objects.link(ob_auto_camera)
ob_auto_camera.location = (1.49464, -1.76738, 1.29361)
ob_auto_camera.rotation_euler = (1.09748, -7.21219e-08, 0.694738)
scene.camera = ob_auto_camera
light_auto_sun = bpy.data.lights.new('AutoSun', 'SUN')
light_auto_sun.energy = 3.0
light_auto_sun.angle = 0.0523599
ob_auto_sun = bpy.data.objects.new('AutoSun', light_auto_sun)
scene.collection.objects.link(ob_auto_sun)
ob_auto_sun.rotation_euler = (0.872665, 0.174533, 0.523599)
bpy.context.view_layer.update()
